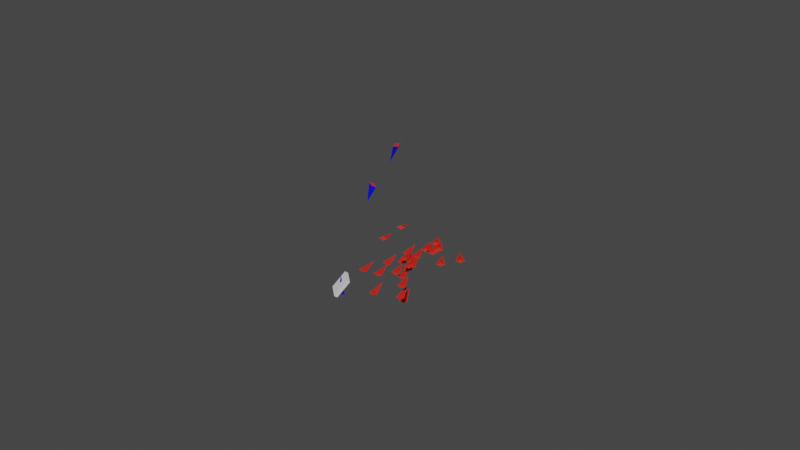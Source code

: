 # Source: fleet.blend  (saved by Blender 2.93.20; exported with 4.5.12 LTS)
import bpy
from mathutils import Matrix  # noqa: F401  (used for matrix-valued properties, if any)

bpy.ops.wm.read_factory_settings(use_empty=True)
scene = bpy.context.scene
scene.name = 'Scene'

# ---- collections
col_collection = bpy.data.collections.new('Collection'); scene.collection.children.link(col_collection)
col_test = bpy.data.collections.new('Test'); scene.collection.children.link(col_test)

# ---- materials (node trees are filled in below, after node groups)
mat_material_001 = bpy.data.materials.new('Material.001')
mat_material_001.use_transparent_shadow = False
mat_material_002 = bpy.data.materials.new('Material.002')
mat_material_002.use_transparent_shadow = False

# ---- material node trees
mat_material_001.use_nodes = True; mat_material_001.node_tree.nodes.clear()
_N = mat_material_001.node_tree.nodes; _L = mat_material_001.node_tree.links
n0 = _N.new('ShaderNodeBsdfPrincipled'); n0.name = 'Principled BSDF'; n0.location = (10, 300)
n0.distribution = 'GGX'
n0.subsurface_method = 'BURLEY'
n0.inputs[0].default_value = (0.8, 0.01977, 0.007375, 1.0)
n0.inputs[3].default_value = 1.45
n0.inputs[27].default_value = (0.0, 0.0, 0.0, 1.0)
n0.inputs[28].default_value = 1.0
n1 = _N.new('ShaderNodeOutputMaterial'); n1.name = 'Material Output'; n1.location = (300, 300)
_L.new(n0.outputs[0], n1.inputs[0])
n1.is_active_output = True
mat_material_002.use_nodes = True; mat_material_002.node_tree.nodes.clear()
_N = mat_material_002.node_tree.nodes; _L = mat_material_002.node_tree.links
n0 = _N.new('ShaderNodeBsdfPrincipled'); n0.name = 'Principled BSDF'; n0.location = (10, 300)
n0.distribution = 'GGX'
n0.subsurface_method = 'BURLEY'
n0.inputs[0].default_value = (0.0, 0.003888, 0.8, 1.0)
n0.inputs[3].default_value = 1.45
n0.inputs[27].default_value = (0.0, 0.0, 0.0, 1.0)
n0.inputs[28].default_value = 1.0
n1 = _N.new('ShaderNodeOutputMaterial'); n1.name = 'Material Output'; n1.location = (300, 300)
_L.new(n0.outputs[0], n1.inputs[0])
n1.is_active_output = True

# ---- world
world_world = bpy.data.worlds.new('World'); scene.world = world_world
world_world.use_nodes = True; world_world.node_tree.nodes.clear()
_N = world_world.node_tree.nodes; _L = world_world.node_tree.links
n0 = _N.new('ShaderNodeOutputWorld'); n0.name = 'World Output'; n0.location = (300, 300)
n1 = _N.new('ShaderNodeBackground'); n1.name = 'Background'; n1.location = (10, 300)
n1.inputs[0].default_value = (0.05088, 0.05088, 0.05088, 1.0)
_L.new(n1.outputs[0], n0.inputs[0])
n0.is_active_output = True
world_world.color = (0.05088, 0.05088, 0.05088)
world_world.use_sun_shadow = False
world_world.sun_shadow_jitter_overblur = 0.0

# ---- meshes
me_cone = bpy.data.meshes.new('Cone')
me_cone.from_pydata([(-0.1294, 0.483, -2.799), (0.1294, 0.483, -2.799), (0.3536, 0.3536, -2.799), (0.483, 0.1294, -2.799), (0.483, -0.1294, -2.799), (0.3536, -0.3536, -2.799), (0.1294, -0.483, -2.799), (-0.1294, -0.483, -2.799), (-0.3536, -0.3536, -2.799), (-0.483, -0.1294, -2.799), (-0.483, 0.1294, -2.799), (-0.3536, 0.3536, -2.799), (-1.421e-09, 1.624e-09, 2.799), (-3.387e-09, 1.624e-09, 2.799), (1.151, 0.06688, -2.799), (1.151, -0.06688, -2.799), (-1.151, -0.06688, -2.799), (-1.151, 0.06688, -2.799)], [], [(0, 12, 1), (1, 12, 2), (2, 12, 3), (12, 4, 15, 13), (4, 12, 5), (5, 12, 6), (6, 12, 7), (7, 12, 8), (8, 12, 9), (10, 9, 16, 17), (0, 1, 2, 3, 4, 5, 6, 7, 8, 9, 10, 11), (10, 12, 11), (11, 12, 0), (14, 13, 15), (16, 13, 17), (3, 12, 13, 14), (12, 10, 17, 13), (4, 3, 14, 15), (9, 12, 13, 16)])
me_cone.polygons.foreach_set('material_index', [0, 0, 0, 1, 1, 1, 1, 1, 1, 0, 0, 0, 0, 1, 1, 0, 0, 0, 1])
_uv = me_cone.uv_layers.new(name='UVMap')
_uv.uv.foreach_set('vector', [0.25, 0.49, 0.25, 0.25, 0.37, 0.4578, 0.37, 0.4578, 0.25, 0.25, 0.4578, 0.37, 0.4578, 0.37, 0.25, 0.25, 0.49, 0.25, 0.25, 0.25, 0.4578, 0.13, 0.4578, 0.13, 0.25, 0.25, 0.4578, 0.13, 0.25, 0.25, 0.37, 0.04215, 0.37, 0.04215, 0.25, 0.25, 0.25, 0.01, 0.25, 0.01, 0.25, 0.25, 0.13, 0.04215, 0.13, 0.04215, 0.25, 0.25, 0.04215, 0.13, 0.04215, 0.13, 0.25, 0.25, 0.01, 0.25, 0.5422, 0.37, 0.51, 0.25, 0.51, 0.25, 0.5422, 0.37, 0.75, 0.49, 0.87, 0.4578, 0.9578, 0.37, 0.99, 0.25, 0.9578, 0.13, 0.87, 0.04215, 0.75, 0.01, 0.63, 0.04215, 0.5422, 0.13, 0.51, 0.25, 0.5422, 0.37, 0.63, 0.4578, 0.04215, 0.37, 0.25, 0.25, 0.13, 0.4578, 0.13, 0.4578, 0.25, 0.25, 0.25, 0.49, 0.49, 0.25, 0.25, 0.25, 0.4578, 0.13, 0.01, 0.25, 0.25, 0.25, 0.04215, 0.37, 0.49, 0.25, 0.25, 0.25, 0.25, 0.25, 0.49, 0.25, 0.25, 0.25, 0.04215, 0.37, 0.04215, 0.37, 0.25, 0.25, 0.9578, 0.13, 0.99, 0.25, 0.99, 0.25, 0.9578, 0.13, 0.01, 0.25, 0.25, 0.25, 0.25, 0.25, 0.01, 0.25])
me_cone.materials.append(mat_material_001)
me_cone.materials.append(mat_material_002)
me_cone.use_remesh_fix_poles = True
me_cone.use_remesh_preserve_attributes = False
me_cone.update()
me_plane = bpy.data.meshes.new('Plane')
me_plane.from_pydata([(4.323, 4.198, 4.508), (4.067, 4.158, 4.505), (3.847, 4.126, 4.372), (3.722, 4.111, 4.146), (3.724, 4.116, 3.888), (3.855, 4.141, 3.665), (4.077, 4.179, 3.539), (4.333, 4.219, 3.543), (4.553, 4.251, 3.675), (4.679, 4.266, 3.901), (4.676, 4.26, 4.16), (4.546, 4.235, 4.382), (3.331, 9.718, 4.137), (3.331, 9.718, 4.137), (3.062, 4.008, 4.075), (3.064, 4.011, 3.941), (5.338, 4.368, 3.973), (5.337, 4.365, 4.106), (18.09, 3.2, 1.703), (17.85, 3.109, 1.693), (17.64, 3.043, 1.556), (17.52, 3.02, 1.328), (17.52, 3.047, 1.07), (17.64, 3.116, 0.8522), (17.85, 3.208, 0.732), (18.1, 3.3, 0.7418), (18.31, 3.366, 0.879), (18.43, 3.388, 1.107), (18.43, 3.362, 1.364), (18.3, 3.293, 1.582), (15.98, 8.41, 1.755), (15.98, 8.41, 1.755), (16.9, 2.791, 1.24), (16.9, 2.804, 1.107), (19.05, 3.618, 1.194), (19.05, 3.604, 1.327), (9.719, 15.55, 5.168), (9.472, 15.47, 5.159), (9.262, 15.41, 5.022), (9.144, 15.38, 4.794), (9.151, 15.38, 4.535), (9.279, 15.43, 4.316), (9.496, 15.5, 4.194), (9.743, 15.58, 4.203), (9.953, 15.65, 4.34), (10.07, 15.68, 4.568), (10.06, 15.67, 4.827), (9.936, 15.62, 5.046), (7.909, 20.86, 4.822), (7.909, 20.86, 4.822), (8.509, 15.18, 4.709), (8.513, 15.18, 4.575), (10.71, 15.88, 4.653), (10.7, 15.87, 4.786), (24.82, 11.44, 10.61), (24.6, 11.3, 10.6), (24.42, 11.18, 10.46), (24.33, 11.1, 10.23), (24.36, 11.09, 9.969), (24.49, 11.15, 9.753), (24.69, 11.26, 9.638), (24.91, 11.4, 9.653), (25.08, 11.53, 9.795), (25.17, 11.6, 10.03), (25.15, 11.61, 10.28), (25.02, 11.55, 10.5), (21.8, 16.09, 9.683), (21.8, 16.09, 9.683), (23.77, 10.74, 10.13), (23.79, 10.74, 9.992), (25.73, 11.96, 10.13), (25.72, 11.97, 10.26), (14.88, 18.74, 8.29), (14.65, 18.62, 8.277), (14.46, 18.52, 8.137), (14.36, 18.45, 7.907), (14.38, 18.44, 7.649), (14.51, 18.49, 7.432), (14.72, 18.59, 7.314), (14.95, 18.71, 7.327), (15.14, 18.82, 7.467), (15.24, 18.88, 7.697), (15.22, 18.89, 7.955), (15.09, 18.84, 8.172), (12.25, 23.64, 7.461), (12.25, 23.64, 7.461), (13.78, 18.14, 7.811), (13.79, 18.14, 7.678), (15.83, 19.19, 7.792), (15.82, 19.2, 7.926), (16.86, 8.177, 8.398), (16.63, 8.075, 8.387), (16.43, 7.983, 8.249), (16.32, 7.926, 8.02), (16.33, 7.919, 7.761), (16.47, 7.964, 7.543), (16.68, 8.049, 7.423), (16.92, 8.151, 7.434), (17.12, 8.242, 7.572), (17.22, 8.299, 7.801), (17.21, 8.306, 8.059), (17.08, 8.261, 8.278), (14.58, 13.26, 7.65), (14.58, 13.26, 7.65), (15.71, 7.662, 7.93), (15.72, 7.658, 7.796), (17.83, 8.564, 7.891), (17.82, 8.567, 8.024), (13.95, 14.84, 7.412), (13.72, 14.74, 7.401), (13.52, 14.65, 7.263), (13.41, 14.59, 7.034), (13.42, 14.59, 6.776), (13.55, 14.64, 6.557), (13.77, 14.72, 6.437), (14.0, 14.83, 6.447), (14.2, 14.92, 6.585), (14.31, 14.97, 6.814), (14.3, 14.98, 7.073), (14.17, 14.93, 7.292), (11.64, 19.92, 6.734), (11.64, 19.92, 6.734), (12.8, 14.33, 6.945), (12.81, 14.33, 6.811), (14.92, 15.24, 6.904), (14.91, 15.24, 7.037), (12.56, 0.7829, 7.829), (12.31, 0.716, 7.819), (12.1, 0.6561, 7.681), (11.98, 0.6191, 7.453), (11.99, 0.6151, 7.194), (12.13, 0.645, 6.975), (12.35, 0.7009, 6.854), (12.6, 0.7678, 6.864), (12.81, 0.8277, 7.001), (12.92, 0.8647, 7.23), (12.91, 0.8687, 7.489), (12.78, 0.8388, 7.708), (11.01, 6.15, 7.195), (11.01, 6.15, 7.195), (11.34, 0.4455, 7.365), (11.34, 0.4434, 7.232), (13.57, 1.038, 7.318), (13.56, 1.04, 7.451), (8.464, 17.61, 5.448), (8.214, 17.54, 5.435), (8.002, 17.49, 5.295), (7.886, 17.47, 5.065), (7.896, 17.48, 4.807), (8.03, 17.52, 4.589), (8.251, 17.59, 4.471), (8.502, 17.65, 4.484), (8.713, 17.7, 4.625), (8.829, 17.72, 4.855), (8.819, 17.71, 5.113), (8.685, 17.67, 5.33), (6.928, 23.0, 5.164), (6.928, 23.0, 5.164), (7.243, 17.3, 4.969), (7.248, 17.31, 4.835), (9.472, 17.89, 4.951), (9.467, 17.88, 5.084), (12.95, 7.537, 5.389), (12.7, 7.447, 5.385), (12.49, 7.37, 5.252), (12.38, 7.327, 5.026), (12.38, 7.328, 4.767), (12.5, 7.374, 4.545), (12.72, 7.452, 4.419), (12.96, 7.542, 4.423), (13.17, 7.619, 4.556), (13.29, 7.663, 4.782), (13.28, 7.661, 5.041), (13.16, 7.615, 5.263), (10.89, 12.75, 4.902), (10.89, 12.75, 4.902), (11.75, 7.096, 4.953), (11.75, 7.096, 4.819), (13.91, 7.894, 4.855), (13.91, 7.893, 4.989), (8.944, 2.84, -0.3443), (8.691, 2.784, -0.3551), (8.474, 2.752, -0.4928), (8.351, 2.753, -0.7204), (8.355, 2.787, -0.977), (8.484, 2.844, -1.194), (8.704, 2.91, -1.313), (8.957, 2.966, -1.302), (9.174, 2.998, -1.164), (9.297, 2.997, -0.9367), (9.293, 2.963, -0.6801), (9.164, 2.906, -0.4633), (7.589, 8.291, -0.135), (7.589, 8.291, -0.135), (7.7, 2.616, -0.8103), (7.702, 2.634, -0.9429), (9.947, 3.134, -0.8468), (9.946, 3.116, -0.7142), (18.11, 16.73, 9.459), (17.88, 16.6, 9.445), (17.7, 16.49, 9.303), (17.61, 16.41, 9.073), (17.63, 16.4, 8.815), (17.76, 16.46, 8.599), (17.97, 16.56, 8.483), (18.19, 16.69, 8.498), (18.38, 16.8, 8.639), (18.47, 16.88, 8.87), (18.45, 16.89, 9.127), (18.32, 16.83, 9.343), (15.32, 21.52, 8.533), (15.32, 21.52, 8.533), (17.03, 16.08, 8.972), (17.04, 16.08, 8.839), (19.05, 17.21, 8.97), (19.03, 17.21, 9.103), (18.55, 18.64, 9.904), (18.33, 18.51, 9.888), (18.15, 18.39, 9.745), (18.06, 18.31, 9.514), (18.09, 18.3, 9.256), (18.22, 18.36, 9.042), (18.43, 18.47, 8.927), (18.65, 18.6, 8.944), (18.83, 18.72, 9.087), (18.91, 18.8, 9.318), (18.89, 18.81, 9.575), (18.76, 18.75, 9.789), (15.63, 23.35, 8.915), (15.63, 23.35, 8.915), (17.5, 17.96, 9.409), (17.51, 17.96, 9.276), (19.48, 19.15, 9.422), (19.47, 19.15, 9.555), (17.15, 9.033, 8.341), (16.91, 8.934, 8.329), (16.71, 8.846, 8.189), (16.6, 8.794, 7.959), (16.62, 8.791, 7.7), (16.75, 8.837, 7.483), (16.96, 8.921, 7.364), (17.2, 9.02, 7.377), (17.4, 9.108, 7.517), (17.51, 9.16, 7.747), (17.49, 9.163, 8.005), (17.36, 9.117, 8.223), (14.92, 14.15, 7.663), (14.92, 14.15, 7.663), (15.99, 8.538, 7.864), (16.0, 8.536, 7.73), (18.12, 9.416, 7.841), (18.11, 9.418, 7.975), (14.32, 11.72, 7.667), (14.08, 11.62, 7.659), (13.89, 11.53, 7.522), (13.78, 11.47, 7.294), (13.79, 11.46, 7.036), (13.92, 11.5, 6.816), (14.13, 11.59, 6.694), (14.37, 11.69, 6.703), (14.57, 11.79, 6.839), (14.68, 11.85, 7.067), (14.66, 11.85, 7.326), (14.53, 11.81, 7.545), (12.0, 16.78, 6.905), (12.0, 16.78, 6.905), (13.17, 11.2, 7.21), (13.18, 11.19, 7.076), (15.28, 12.11, 7.152), (15.28, 12.12, 7.285), (18.71, 2.99, 5.521), (18.47, 2.898, 5.512), (18.26, 2.823, 5.375), (18.14, 2.785, 5.146), (18.15, 2.795, 4.887), (18.28, 2.85, 4.668), (18.49, 2.936, 4.547), (18.73, 3.028, 4.556), (18.94, 3.103, 4.694), (19.05, 3.141, 4.922), (19.05, 3.131, 5.181), (18.92, 3.075, 5.4), (16.59, 8.187, 5.191), (16.59, 8.187, 5.191), (17.52, 2.549, 5.059), (17.53, 2.554, 4.926), (19.67, 3.377, 5.009), (19.67, 3.372, 5.143), (16.07, 10.58, 7.56), (15.84, 10.47, 7.552), (15.64, 10.37, 7.416), (15.53, 10.31, 7.188), (15.55, 10.31, 6.929), (15.67, 10.35, 6.71), (15.88, 10.44, 6.588), (16.12, 10.55, 6.596), (16.31, 10.65, 6.732), (16.42, 10.71, 6.96), (16.41, 10.72, 7.219), (16.28, 10.67, 7.438), (13.64, 15.59, 6.833), (13.64, 15.59, 6.833), (14.93, 10.03, 7.104), (14.94, 10.03, 6.971), (17.02, 10.99, 7.044), (17.02, 11.0, 7.177), (13.76, 10.32, 8.76), (13.52, 10.22, 8.749), (13.32, 10.13, 8.611), (13.21, 10.07, 8.382), (13.23, 10.06, 8.124), (13.36, 10.1, 7.906), (13.58, 10.18, 7.786), (13.82, 10.27, 7.797), (14.02, 10.36, 7.935), (14.12, 10.42, 8.164), (14.11, 10.43, 8.422), (13.97, 10.39, 8.64), (11.61, 15.44, 7.894), (11.61, 15.44, 7.894), (12.59, 9.822, 8.292), (12.6, 9.816, 8.158), (14.74, 10.67, 8.254), (14.73, 10.68, 8.388), (12.39, 10.36, 17.75), (12.15, 10.26, 17.72), (11.97, 10.15, 17.57), (11.9, 10.05, 17.35), (11.95, 9.999, 17.1), (12.12, 10.0, 16.9), (12.35, 10.06, 16.8), (12.58, 10.16, 16.83), (12.76, 10.27, 16.97), (12.84, 10.37, 17.2), (12.79, 10.43, 17.45), (12.62, 10.42, 17.65), (10.43, 15.24, 15.76), (10.43, 15.24, 15.76), (11.3, 9.783, 17.21), (11.33, 9.755, 17.09), (13.44, 10.64, 17.33), (13.41, 10.67, 17.46), (11.28, 12.54, -6.426), (11.04, 12.46, -6.451), (10.83, 12.42, -6.596), (10.7, 12.45, -6.823), (10.7, 12.53, -7.07), (10.83, 12.63, -7.272), (11.04, 12.74, -7.374), (11.28, 12.82, -7.349), (11.5, 12.85, -7.204), (11.62, 12.82, -6.977), (11.62, 12.75, -6.73), (11.5, 12.64, -6.528), (9.354, 17.7, -5.34), (9.354, 17.7, -5.34), (10.07, 12.26, -6.946), (10.07, 12.3, -7.074), (12.25, 13.01, -6.854), (12.25, 12.97, -6.726), (27.9, 15.82, 10.82), (27.7, 15.66, 10.81), (27.54, 15.52, 10.67), (27.46, 15.43, 10.44), (27.49, 15.42, 10.18), (27.61, 15.49, 9.963), (27.8, 15.63, 9.847), (28.0, 15.79, 9.863), (28.16, 15.93, 10.0), (28.24, 16.02, 10.24), (28.22, 16.03, 10.49), (28.09, 15.96, 10.71), (24.39, 20.09, 9.826), (24.39, 20.09, 9.826), (26.95, 15.01, 10.33), (26.96, 15.0, 10.2), (28.76, 16.44, 10.34), (28.74, 16.45, 10.47), (13.06, 9.879, 3.145), (12.82, 9.79, 3.138), (12.61, 9.723, 3.003), (12.49, 9.693, 2.776), (12.49, 9.711, 2.518), (12.61, 9.77, 2.298), (12.82, 9.855, 2.174), (13.06, 9.944, 2.181), (13.27, 10.01, 2.316), (13.4, 10.04, 2.543), (13.39, 10.02, 2.802), (13.27, 9.964, 3.022), (11.02, 15.12, 3.005), (11.02, 15.12, 3.005), (11.86, 9.47, 2.696), (11.86, 9.479, 2.562), (14.02, 10.26, 2.624), (14.02, 10.26, 2.757), (18.44, 18.02, 9.769), (18.22, 17.89, 9.753), (18.04, 17.77, 9.611), (17.95, 17.7, 9.38), (17.97, 17.68, 9.123), (18.1, 17.74, 8.908), (18.31, 17.85, 8.793), (18.53, 17.98, 8.809), (18.71, 18.1, 8.951), (18.8, 18.18, 9.182), (18.78, 18.19, 9.439), (18.64, 18.13, 9.654), (15.55, 22.75, 8.796), (15.55, 22.75, 8.796), (17.38, 17.35, 9.278), (17.39, 17.35, 9.145), (19.37, 18.52, 9.285), (19.36, 18.53, 9.418), (9.747, 6.434, 15.18), (9.502, 6.355, 15.16), (9.308, 6.263, 15.01), (9.217, 6.184, 14.78), (9.254, 6.138, 14.53), (9.409, 6.138, 14.32), (9.64, 6.184, 14.22), (9.885, 6.264, 14.24), (10.08, 6.356, 14.38), (10.17, 6.435, 14.61), (10.13, 6.481, 14.86), (9.978, 6.48, 15.07), (8.099, 11.54, 13.52), (8.099, 11.54, 13.52), (8.593, 5.967, 14.67), (8.612, 5.943, 14.54), (10.79, 6.651, 14.73), (10.78, 6.675, 14.86), (15.76, 16.59, 9.587), (15.53, 16.47, 9.573), (15.35, 16.36, 9.432), (15.25, 16.29, 9.202), (15.28, 16.28, 8.945), (15.41, 16.32, 8.729), (15.62, 16.42, 8.613), (15.85, 16.54, 8.627), (16.04, 16.65, 8.768), (16.13, 16.72, 8.998), (16.11, 16.73, 9.256), (15.97, 16.69, 9.471), (13.15, 21.47, 8.588), (13.15, 21.47, 8.588), (14.67, 15.98, 9.103), (14.68, 15.97, 8.97), (16.72, 17.03, 9.098), (16.71, 17.04, 9.231), (14.39, 11.34, 6.007), (14.15, 11.25, 5.998), (13.94, 11.17, 5.86), (13.83, 11.13, 5.632), (13.83, 11.14, 5.373), (13.96, 11.19, 5.154), (14.18, 11.27, 5.033), (14.42, 11.37, 5.042), (14.62, 11.44, 5.18), (14.74, 11.49, 5.409), (14.73, 11.48, 5.667), (14.6, 11.43, 5.886), (12.27, 16.53, 5.577), (12.27, 16.53, 5.577), (13.21, 10.9, 5.545), (13.21, 10.9, 5.411), (15.36, 11.72, 5.495), (15.35, 11.72, 5.629), (6.141, 11.83, 3.972), (5.887, 11.78, 3.965), (5.67, 11.74, 3.829), (5.547, 11.73, 3.602), (5.551, 11.74, 3.343), (5.682, 11.78, 3.123), (5.904, 11.83, 3.0), (6.157, 11.88, 3.007), (6.374, 11.92, 3.143), (6.497, 11.94, 3.37), (6.493, 11.92, 3.628), (6.362, 11.88, 3.849), (4.892, 17.31, 3.764), (4.892, 17.31, 3.764), (4.894, 11.6, 3.521), (4.896, 11.61, 3.387), (7.15, 12.07, 3.451), (7.148, 12.06, 3.584), (16.47, 20.09, 10.2), (16.25, 19.96, 10.18), (16.07, 19.84, 10.04), (15.98, 19.76, 9.807), (16.01, 19.74, 9.551), (16.15, 19.79, 9.337), (16.36, 19.9, 9.223), (16.58, 20.03, 9.24), (16.75, 20.15, 9.383), (16.84, 20.24, 9.613), (16.81, 20.25, 9.87), (16.67, 20.2, 10.08), (13.59, 24.79, 9.069), (13.59, 24.79, 9.069), (15.42, 19.41, 9.702), (15.43, 19.4, 9.57), (17.4, 20.58, 9.718), (17.39, 20.59, 9.851), (9.48, 14.29, 4.476), (9.234, 14.21, 4.47), (9.022, 14.14, 4.336), (8.902, 14.11, 4.109), (8.905, 14.12, 3.85), (9.031, 14.17, 3.629), (9.246, 14.24, 3.505), (9.492, 14.32, 3.511), (9.704, 14.39, 3.646), (9.824, 14.42, 3.873), (9.821, 14.41, 4.131), (9.695, 14.36, 4.352), (7.638, 19.59, 4.166), (7.638, 19.59, 4.166), (8.267, 13.91, 4.03), (8.269, 13.91, 3.897), (10.46, 14.62, 3.951), (10.46, 14.62, 4.084), (11.78, 13.98, 3.179), (11.53, 13.89, 3.17), (11.32, 13.83, 3.034), (11.2, 13.8, 2.806), (11.2, 13.82, 2.548), (11.33, 13.88, 2.329), (11.54, 13.97, 2.208), (11.78, 14.06, 2.217), (11.99, 14.12, 2.353), (12.11, 14.14, 2.581), (12.11, 14.12, 2.839), (11.99, 14.06, 3.058), (9.787, 19.23, 3.111), (9.787, 19.23, 3.111), (10.57, 13.58, 2.72), (10.57, 13.6, 2.587), (12.74, 14.36, 2.666), (12.74, 14.35, 2.8)], [], [(0, 12, 1), (1, 12, 2), (2, 12, 3), (12, 4, 15, 13), (4, 12, 5), (5, 12, 6), (6, 12, 7), (7, 12, 8), (8, 12, 9), (10, 9, 16, 17), (0, 1, 2, 3, 4, 5, 6, 7, 8, 9, 10, 11), (10, 12, 11), (11, 12, 0), (14, 13, 15), (16, 13, 17), (3, 12, 13, 14), (12, 10, 17, 13), (4, 3, 14, 15), (9, 12, 13, 16), (18, 30, 19), (19, 30, 20), (20, 30, 21), (30, 22, 33, 31), (22, 30, 23), (23, 30, 24), (24, 30, 25), (25, 30, 26), (26, 30, 27), (28, 27, 34, 35), (18, 19, 20, 21, 22, 23, 24, 25, 26, 27, 28, 29), (28, 30, 29), (29, 30, 18), (32, 31, 33), (34, 31, 35), (21, 30, 31, 32), (30, 28, 35, 31), (22, 21, 32, 33), (27, 30, 31, 34), (36, 48, 37), (37, 48, 38), (38, 48, 39), (48, 40, 51, 49), (40, 48, 41), (41, 48, 42), (42, 48, 43), (43, 48, 44), (44, 48, 45), (46, 45, 52, 53), (36, 37, 38, 39, 40, 41, 42, 43, 44, 45, 46, 47), (46, 48, 47), (47, 48, 36), (50, 49, 51), (52, 49, 53), (39, 48, 49, 50), (48, 46, 53, 49), (40, 39, 50, 51), (45, 48, 49, 52), (54, 66, 55), (55, 66, 56), (56, 66, 57), (66, 58, 69, 67), (58, 66, 59), (59, 66, 60), (60, 66, 61), (61, 66, 62), (62, 66, 63), (64, 63, 70, 71), (54, 55, 56, 57, 58, 59, 60, 61, 62, 63, 64, 65), (64, 66, 65), (65, 66, 54), (68, 67, 69), (70, 67, 71), (57, 66, 67, 68), (66, 64, 71, 67), (58, 57, 68, 69), (63, 66, 67, 70), (72, 84, 73), (73, 84, 74), (74, 84, 75), (84, 76, 87, 85), (76, 84, 77), (77, 84, 78), (78, 84, 79), (79, 84, 80), (80, 84, 81), (82, 81, 88, 89), (72, 73, 74, 75, 76, 77, 78, 79, 80, 81, 82, 83), (82, 84, 83), (83, 84, 72), (86, 85, 87), (88, 85, 89), (75, 84, 85, 86), (84, 82, 89, 85), (76, 75, 86, 87), (81, 84, 85, 88), (90, 102, 91), (91, 102, 92), (92, 102, 93), (102, 94, 105, 103), (94, 102, 95), (95, 102, 96), (96, 102, 97), (97, 102, 98), (98, 102, 99), (100, 99, 106, 107), (90, 91, 92, 93, 94, 95, 96, 97, 98, 99, 100, 101), (100, 102, 101), (101, 102, 90), (104, 103, 105), (106, 103, 107), (93, 102, 103, 104), (102, 100, 107, 103), (94, 93, 104, 105), (99, 102, 103, 106), (108, 120, 109), (109, 120, 110), (110, 120, 111), (120, 112, 123, 121), (112, 120, 113), (113, 120, 114), (114, 120, 115), (115, 120, 116), (116, 120, 117), (118, 117, 124, 125), (108, 109, 110, 111, 112, 113, 114, 115, 116, 117, 118, 119), (118, 120, 119), (119, 120, 108), (122, 121, 123), (124, 121, 125), (111, 120, 121, 122), (120, 118, 125, 121), (112, 111, 122, 123), (117, 120, 121, 124), (126, 138, 127), (127, 138, 128), (128, 138, 129), (138, 130, 141, 139), (130, 138, 131), (131, 138, 132), (132, 138, 133), (133, 138, 134), (134, 138, 135), (136, 135, 142, 143), (126, 127, 128, 129, 130, 131, 132, 133, 134, 135, 136, 137), (136, 138, 137), (137, 138, 126), (140, 139, 141), (142, 139, 143), (129, 138, 139, 140), (138, 136, 143, 139), (130, 129, 140, 141), (135, 138, 139, 142), (144, 156, 145), (145, 156, 146), (146, 156, 147), (156, 148, 159, 157), (148, 156, 149), (149, 156, 150), (150, 156, 151), (151, 156, 152), (152, 156, 153), (154, 153, 160, 161), (144, 145, 146, 147, 148, 149, 150, 151, 152, 153, 154, 155), (154, 156, 155), (155, 156, 144), (158, 157, 159), (160, 157, 161), (147, 156, 157, 158), (156, 154, 161, 157), (148, 147, 158, 159), (153, 156, 157, 160), (162, 174, 163), (163, 174, 164), (164, 174, 165), (174, 166, 177, 175), (166, 174, 167), (167, 174, 168), (168, 174, 169), (169, 174, 170), (170, 174, 171), (172, 171, 178, 179), (162, 163, 164, 165, 166, 167, 168, 169, 170, 171, 172, 173), (172, 174, 173), (173, 174, 162), (176, 175, 177), (178, 175, 179), (165, 174, 175, 176), (174, 172, 179, 175), (166, 165, 176, 177), (171, 174, 175, 178), (180, 192, 181), (181, 192, 182), (182, 192, 183), (192, 184, 195, 193), (184, 192, 185), (185, 192, 186), (186, 192, 187), (187, 192, 188), (188, 192, 189), (190, 189, 196, 197), (180, 181, 182, 183, 184, 185, 186, 187, 188, 189, 190, 191), (190, 192, 191), (191, 192, 180), (194, 193, 195), (196, 193, 197), (183, 192, 193, 194), (192, 190, 197, 193), (184, 183, 194, 195), (189, 192, 193, 196), (198, 210, 199), (199, 210, 200), (200, 210, 201), (210, 202, 213, 211), (202, 210, 203), (203, 210, 204), (204, 210, 205), (205, 210, 206), (206, 210, 207), (208, 207, 214, 215), (198, 199, 200, 201, 202, 203, 204, 205, 206, 207, 208, 209), (208, 210, 209), (209, 210, 198), (212, 211, 213), (214, 211, 215), (201, 210, 211, 212), (210, 208, 215, 211), (202, 201, 212, 213), (207, 210, 211, 214), (216, 228, 217), (217, 228, 218), (218, 228, 219), (228, 220, 231, 229), (220, 228, 221), (221, 228, 222), (222, 228, 223), (223, 228, 224), (224, 228, 225), (226, 225, 232, 233), (216, 217, 218, 219, 220, 221, 222, 223, 224, 225, 226, 227), (226, 228, 227), (227, 228, 216), (230, 229, 231), (232, 229, 233), (219, 228, 229, 230), (228, 226, 233, 229), (220, 219, 230, 231), (225, 228, 229, 232), (234, 246, 235), (235, 246, 236), (236, 246, 237), (246, 238, 249, 247), (238, 246, 239), (239, 246, 240), (240, 246, 241), (241, 246, 242), (242, 246, 243), (244, 243, 250, 251), (234, 235, 236, 237, 238, 239, 240, 241, 242, 243, 244, 245), (244, 246, 245), (245, 246, 234), (248, 247, 249), (250, 247, 251), (237, 246, 247, 248), (246, 244, 251, 247), (238, 237, 248, 249), (243, 246, 247, 250), (252, 264, 253), (253, 264, 254), (254, 264, 255), (264, 256, 267, 265), (256, 264, 257), (257, 264, 258), (258, 264, 259), (259, 264, 260), (260, 264, 261), (262, 261, 268, 269), (252, 253, 254, 255, 256, 257, 258, 259, 260, 261, 262, 263), (262, 264, 263), (263, 264, 252), (266, 265, 267), (268, 265, 269), (255, 264, 265, 266), (264, 262, 269, 265), (256, 255, 266, 267), (261, 264, 265, 268), (270, 282, 271), (271, 282, 272), (272, 282, 273), (282, 274, 285, 283), (274, 282, 275), (275, 282, 276), (276, 282, 277), (277, 282, 278), (278, 282, 279), (280, 279, 286, 287), (270, 271, 272, 273, 274, 275, 276, 277, 278, 279, 280, 281), (280, 282, 281), (281, 282, 270), (284, 283, 285), (286, 283, 287), (273, 282, 283, 284), (282, 280, 287, 283), (274, 273, 284, 285), (279, 282, 283, 286), (288, 300, 289), (289, 300, 290), (290, 300, 291), (300, 292, 303, 301), (292, 300, 293), (293, 300, 294), (294, 300, 295), (295, 300, 296), (296, 300, 297), (298, 297, 304, 305), (288, 289, 290, 291, 292, 293, 294, 295, 296, 297, 298, 299), (298, 300, 299), (299, 300, 288), (302, 301, 303), (304, 301, 305), (291, 300, 301, 302), (300, 298, 305, 301), (292, 291, 302, 303), (297, 300, 301, 304), (306, 318, 307), (307, 318, 308), (308, 318, 309), (318, 310, 321, 319), (310, 318, 311), (311, 318, 312), (312, 318, 313), (313, 318, 314), (314, 318, 315), (316, 315, 322, 323), (306, 307, 308, 309, 310, 311, 312, 313, 314, 315, 316, 317), (316, 318, 317), (317, 318, 306), (320, 319, 321), (322, 319, 323), (309, 318, 319, 320), (318, 316, 323, 319), (310, 309, 320, 321), (315, 318, 319, 322), (324, 336, 325), (325, 336, 326), (326, 336, 327), (336, 328, 339, 337), (328, 336, 329), (329, 336, 330), (330, 336, 331), (331, 336, 332), (332, 336, 333), (334, 333, 340, 341), (324, 325, 326, 327, 328, 329, 330, 331, 332, 333, 334, 335), (334, 336, 335), (335, 336, 324), (338, 337, 339), (340, 337, 341), (327, 336, 337, 338), (336, 334, 341, 337), (328, 327, 338, 339), (333, 336, 337, 340), (342, 354, 343), (343, 354, 344), (344, 354, 345), (354, 346, 357, 355), (346, 354, 347), (347, 354, 348), (348, 354, 349), (349, 354, 350), (350, 354, 351), (352, 351, 358, 359), (342, 343, 344, 345, 346, 347, 348, 349, 350, 351, 352, 353), (352, 354, 353), (353, 354, 342), (356, 355, 357), (358, 355, 359), (345, 354, 355, 356), (354, 352, 359, 355), (346, 345, 356, 357), (351, 354, 355, 358), (360, 372, 361), (361, 372, 362), (362, 372, 363), (372, 364, 375, 373), (364, 372, 365), (365, 372, 366), (366, 372, 367), (367, 372, 368), (368, 372, 369), (370, 369, 376, 377), (360, 361, 362, 363, 364, 365, 366, 367, 368, 369, 370, 371), (370, 372, 371), (371, 372, 360), (374, 373, 375), (376, 373, 377), (363, 372, 373, 374), (372, 370, 377, 373), (364, 363, 374, 375), (369, 372, 373, 376), (378, 390, 379), (379, 390, 380), (380, 390, 381), (390, 382, 393, 391), (382, 390, 383), (383, 390, 384), (384, 390, 385), (385, 390, 386), (386, 390, 387), (388, 387, 394, 395), (378, 379, 380, 381, 382, 383, 384, 385, 386, 387, 388, 389), (388, 390, 389), (389, 390, 378), (392, 391, 393), (394, 391, 395), (381, 390, 391, 392), (390, 388, 395, 391), (382, 381, 392, 393), (387, 390, 391, 394), (396, 408, 397), (397, 408, 398), (398, 408, 399), (408, 400, 411, 409), (400, 408, 401), (401, 408, 402), (402, 408, 403), (403, 408, 404), (404, 408, 405), (406, 405, 412, 413), (396, 397, 398, 399, 400, 401, 402, 403, 404, 405, 406, 407), (406, 408, 407), (407, 408, 396), (410, 409, 411), (412, 409, 413), (399, 408, 409, 410), (408, 406, 413, 409), (400, 399, 410, 411), (405, 408, 409, 412), (414, 426, 415), (415, 426, 416), (416, 426, 417), (426, 418, 429, 427), (418, 426, 419), (419, 426, 420), (420, 426, 421), (421, 426, 422), (422, 426, 423), (424, 423, 430, 431), (414, 415, 416, 417, 418, 419, 420, 421, 422, 423, 424, 425), (424, 426, 425), (425, 426, 414), (428, 427, 429), (430, 427, 431), (417, 426, 427, 428), (426, 424, 431, 427), (418, 417, 428, 429), (423, 426, 427, 430), (432, 444, 433), (433, 444, 434), (434, 444, 435), (444, 436, 447, 445), (436, 444, 437), (437, 444, 438), (438, 444, 439), (439, 444, 440), (440, 444, 441), (442, 441, 448, 449), (432, 433, 434, 435, 436, 437, 438, 439, 440, 441, 442, 443), (442, 444, 443), (443, 444, 432), (446, 445, 447), (448, 445, 449), (435, 444, 445, 446), (444, 442, 449, 445), (436, 435, 446, 447), (441, 444, 445, 448), (450, 462, 451), (451, 462, 452), (452, 462, 453), (462, 454, 465, 463), (454, 462, 455), (455, 462, 456), (456, 462, 457), (457, 462, 458), (458, 462, 459), (460, 459, 466, 467), (450, 451, 452, 453, 454, 455, 456, 457, 458, 459, 460, 461), (460, 462, 461), (461, 462, 450), (464, 463, 465), (466, 463, 467), (453, 462, 463, 464), (462, 460, 467, 463), (454, 453, 464, 465), (459, 462, 463, 466), (468, 480, 469), (469, 480, 470), (470, 480, 471), (480, 472, 483, 481), (472, 480, 473), (473, 480, 474), (474, 480, 475), (475, 480, 476), (476, 480, 477), (478, 477, 484, 485), (468, 469, 470, 471, 472, 473, 474, 475, 476, 477, 478, 479), (478, 480, 479), (479, 480, 468), (482, 481, 483), (484, 481, 485), (471, 480, 481, 482), (480, 478, 485, 481), (472, 471, 482, 483), (477, 480, 481, 484), (486, 498, 487), (487, 498, 488), (488, 498, 489), (498, 490, 501, 499), (490, 498, 491), (491, 498, 492), (492, 498, 493), (493, 498, 494), (494, 498, 495), (496, 495, 502, 503), (486, 487, 488, 489, 490, 491, 492, 493, 494, 495, 496, 497), (496, 498, 497), (497, 498, 486), (500, 499, 501), (502, 499, 503), (489, 498, 499, 500), (498, 496, 503, 499), (490, 489, 500, 501), (495, 498, 499, 502), (504, 516, 505), (505, 516, 506), (506, 516, 507), (516, 508, 519, 517), (508, 516, 509), (509, 516, 510), (510, 516, 511), (511, 516, 512), (512, 516, 513), (514, 513, 520, 521), (504, 505, 506, 507, 508, 509, 510, 511, 512, 513, 514, 515), (514, 516, 515), (515, 516, 504), (518, 517, 519), (520, 517, 521), (507, 516, 517, 518), (516, 514, 521, 517), (508, 507, 518, 519), (513, 516, 517, 520), (522, 534, 523), (523, 534, 524), (524, 534, 525), (534, 526, 537, 535), (526, 534, 527), (527, 534, 528), (528, 534, 529), (529, 534, 530), (530, 534, 531), (532, 531, 538, 539), (522, 523, 524, 525, 526, 527, 528, 529, 530, 531, 532, 533), (532, 534, 533), (533, 534, 522), (536, 535, 537), (538, 535, 539), (525, 534, 535, 536), (534, 532, 539, 535), (526, 525, 536, 537), (531, 534, 535, 538)])
me_plane.polygons.foreach_set('material_index', [0, 0, 0, 1, 1, 1, 1, 1, 1, 0, 0, 0, 0, 1, 1, 0, 0, 0, 1, 0, 0, 0, 1, 1, 1, 1, 1, 1, 0, 0, 0, 0, 1, 1, 0, 0, 0, 1, 0, 0, 0, 1, 1, 1, 1, 1, 1, 0, 0, 0, 0, 1, 1, 0, 0, 0, 1, 0, 0, 0, 1, 1, 1, 1, 1, 1, 0, 0, 0, 0, 1, 1, 0, 0, 0, 1, 0, 0, 0, 1, 1, 1, 1, 1, 1, 0, 0, 0, 0, 1, 1, 0, 0, 0, 1, 0, 0, 0, 1, 1, 1, 1, 1, 1, 0, 0, 0, 0, 1, 1, 0, 0, 0, 1, 0, 0, 0, 1, 1, 1, 1, 1, 1, 0, 0, 0, 0, 1, 1, 0, 0, 0, 1, 0, 0, 0, 1, 1, 1, 1, 1, 1, 0, 0, 0, 0, 1, 1, 0, 0, 0, 1, 0, 0, 0, 1, 1, 1, 1, 1, 1, 0, 0, 0, 0, 1, 1, 0, 0, 0, 1, 0, 0, 0, 1, 1, 1, 1, 1, 1, 0, 0, 0, 0, 1, 1, 0, 0, 0, 1, 0, 0, 0, 1, 1, 1, 1, 1, 1, 0, 0, 0, 0, 1, 1, 0, 0, 0, 1, 0, 0, 0, 1, 1, 1, 1, 1, 1, 0, 0, 0, 0, 1, 1, 0, 0, 0, 1, 0, 0, 0, 1, 1, 1, 1, 1, 1, 0, 0, 0, 0, 1, 1, 0, 0, 0, 1, 0, 0, 0, 1, 1, 1, 1, 1, 1, 0, 0, 0, 0, 1, 1, 0, 0, 0, 1, 0, 0, 0, 1, 1, 1, 1, 1, 1, 0, 0, 0, 0, 1, 1, 0, 0, 0, 1, 0, 0, 0, 1, 1, 1, 1, 1, 1, 0, 0, 0, 0, 1, 1, 0, 0, 0, 1, 0, 0, 0, 1, 1, 1, 1, 1, 1, 0, 0, 0, 0, 1, 1, 0, 0, 0, 1, 0, 0, 0, 1, 1, 1, 1, 1, 1, 0, 0, 0, 0, 1, 1, 0, 0, 0, 1, 0, 0, 0, 1, 1, 1, 1, 1, 1, 0, 0, 0, 0, 1, 1, 0, 0, 0, 1, 0, 0, 0, 1, 1, 1, 1, 1, 1, 0, 0, 0, 0, 1, 1, 0, 0, 0, 1, 0, 0, 0, 1, 1, 1, 1, 1, 1, 0, 0, 0, 0, 1, 1, 0, 0, 0, 1, 0, 0, 0, 1, 1, 1, 1, 1, 1, 0, 0, 0, 0, 1, 1, 0, 0, 0, 1, 0, 0, 0, 1, 1, 1, 1, 1, 1, 0, 0, 0, 0, 1, 1, 0, 0, 0, 1, 0, 0, 0, 1, 1, 1, 1, 1, 1, 0, 0, 0, 0, 1, 1, 0, 0, 0, 1, 0, 0, 0, 1, 1, 1, 1, 1, 1, 0, 0, 0, 0, 1, 1, 0, 0, 0, 1, 0, 0, 0, 1, 1, 1, 1, 1, 1, 0, 0, 0, 0, 1, 1, 0, 0, 0, 1, 0, 0, 0, 1, 1, 1, 1, 1, 1, 0, 0, 0, 0, 1, 1, 0, 0, 0, 1, 0, 0, 0, 1, 1, 1, 1, 1, 1, 0, 0, 0, 0, 1, 1, 0, 0, 0, 1, 0, 0, 0, 1, 1, 1, 1, 1, 1, 0, 0, 0, 0, 1, 1, 0, 0, 0, 1, 0, 0, 0, 1, 1, 1, 1, 1, 1, 0, 0, 0, 0, 1, 1, 0, 0, 0, 1])
_uv = me_plane.uv_layers.new(name='UVMap')
_uv.uv.foreach_set('vector', [0.25, 0.49, 0.25, 0.25, 0.37, 0.4578, 0.37, 0.4578, 0.25, 0.25, 0.4578, 0.37, 0.4578, 0.37, 0.25, 0.25, 0.49, 0.25, 0.25, 0.25, 0.4578, 0.13, 0.4578, 0.13, 0.25, 0.25, 0.4578, 0.13, 0.25, 0.25, 0.37, 0.04215, 0.37, 0.04215, 0.25, 0.25, 0.25, 0.01, 0.25, 0.01, 0.25, 0.25, 0.13, 0.04215, 0.13, 0.04215, 0.25, 0.25, 0.04215, 0.13, 0.04215, 0.13, 0.25, 0.25, 0.01, 0.25, 0.5422, 0.37, 0.51, 0.25, 0.51, 0.25, 0.5422, 0.37, 0.75, 0.49, 0.87, 0.4578, 0.9578, 0.37, 0.99, 0.25, 0.9578, 0.13, 0.87, 0.04215, 0.75, 0.01, 0.63, 0.04215, 0.5422, 0.13, 0.51, 0.25, 0.5422, 0.37, 0.63, 0.4578, 0.04215, 0.37, 0.25, 0.25, 0.13, 0.4578, 0.13, 0.4578, 0.25, 0.25, 0.25, 0.49, 0.49, 0.25, 0.25, 0.25, 0.4578, 0.13, 0.01, 0.25, 0.25, 0.25, 0.04215, 0.37, 0.49, 0.25, 0.25, 0.25, 0.25, 0.25, 0.49, 0.25, 0.25, 0.25, 0.04215, 0.37, 0.04215, 0.37, 0.25, 0.25, 0.9578, 0.13, 0.99, 0.25, 0.99, 0.25, 0.9578, 0.13, 0.01, 0.25, 0.25, 0.25, 0.25, 0.25, 0.01, 0.25, 0.25, 0.49, 0.25, 0.25, 0.37, 0.4578, 0.37, 0.4578, 0.25, 0.25, 0.4578, 0.37, 0.4578, 0.37, 0.25, 0.25, 0.49, 0.25, 0.25, 0.25, 0.4578, 0.13, 0.4578, 0.13, 0.25, 0.25, 0.4578, 0.13, 0.25, 0.25, 0.37, 0.04215, 0.37, 0.04215, 0.25, 0.25, 0.25, 0.01, 0.25, 0.01, 0.25, 0.25, 0.13, 0.04215, 0.13, 0.04215, 0.25, 0.25, 0.04215, 0.13, 0.04215, 0.13, 0.25, 0.25, 0.01, 0.25, 0.5422, 0.37, 0.51, 0.25, 0.51, 0.25, 0.5422, 0.37, 0.75, 0.49, 0.87, 0.4578, 0.9578, 0.37, 0.99, 0.25, 0.9578, 0.13, 0.87, 0.04215, 0.75, 0.01, 0.63, 0.04215, 0.5422, 0.13, 0.51, 0.25, 0.5422, 0.37, 0.63, 0.4578, 0.04215, 0.37, 0.25, 0.25, 0.13, 0.4578, 0.13, 0.4578, 0.25, 0.25, 0.25, 0.49, 0.49, 0.25, 0.25, 0.25, 0.4578, 0.13, 0.01, 0.25, 0.25, 0.25, 0.04215, 0.37, 0.49, 0.25, 0.25, 0.25, 0.25, 0.25, 0.49, 0.25, 0.25, 0.25, 0.04215, 0.37, 0.04215, 0.37, 0.25, 0.25, 0.9578, 0.13, 0.99, 0.25, 0.99, 0.25, 0.9578, 0.13, 0.01, 0.25, 0.25, 0.25, 0.25, 0.25, 0.01, 0.25, 0.25, 0.49, 0.25, 0.25, 0.37, 0.4578, 0.37, 0.4578, 0.25, 0.25, 0.4578, 0.37, 0.4578, 0.37, 0.25, 0.25, 0.49, 0.25, 0.25, 0.25, 0.4578, 0.13, 0.4578, 0.13, 0.25, 0.25, 0.4578, 0.13, 0.25, 0.25, 0.37, 0.04215, 0.37, 0.04215, 0.25, 0.25, 0.25, 0.01, 0.25, 0.01, 0.25, 0.25, 0.13, 0.04215, 0.13, 0.04215, 0.25, 0.25, 0.04215, 0.13, 0.04215, 0.13, 0.25, 0.25, 0.01, 0.25, 0.5422, 0.37, 0.51, 0.25, 0.51, 0.25, 0.5422, 0.37, 0.75, 0.49, 0.87, 0.4578, 0.9578, 0.37, 0.99, 0.25, 0.9578, 0.13, 0.87, 0.04215, 0.75, 0.01, 0.63, 0.04215, 0.5422, 0.13, 0.51, 0.25, 0.5422, 0.37, 0.63, 0.4578, 0.04215, 0.37, 0.25, 0.25, 0.13, 0.4578, 0.13, 0.4578, 0.25, 0.25, 0.25, 0.49, 0.49, 0.25, 0.25, 0.25, 0.4578, 0.13, 0.01, 0.25, 0.25, 0.25, 0.04215, 0.37, 0.49, 0.25, 0.25, 0.25, 0.25, 0.25, 0.49, 0.25, 0.25, 0.25, 0.04215, 0.37, 0.04215, 0.37, 0.25, 0.25, 0.9578, 0.13, 0.99, 0.25, 0.99, 0.25, 0.9578, 0.13, 0.01, 0.25, 0.25, 0.25, 0.25, 0.25, 0.01, 0.25, 0.25, 0.49, 0.25, 0.25, 0.37, 0.4578, 0.37, 0.4578, 0.25, 0.25, 0.4578, 0.37, 0.4578, 0.37, 0.25, 0.25, 0.49, 0.25, 0.25, 0.25, 0.4578, 0.13, 0.4578, 0.13, 0.25, 0.25, 0.4578, 0.13, 0.25, 0.25, 0.37, 0.04215, 0.37, 0.04215, 0.25, 0.25, 0.25, 0.01, 0.25, 0.01, 0.25, 0.25, 0.13, 0.04215, 0.13, 0.04215, 0.25, 0.25, 0.04215, 0.13, 0.04215, 0.13, 0.25, 0.25, 0.01, 0.25, 0.5422, 0.37, 0.51, 0.25, 0.51, 0.25, 0.5422, 0.37, 0.75, 0.49, 0.87, 0.4578, 0.9578, 0.37, 0.99, 0.25, 0.9578, 0.13, 0.87, 0.04215, 0.75, 0.01, 0.63, 0.04215, 0.5422, 0.13, 0.51, 0.25, 0.5422, 0.37, 0.63, 0.4578, 0.04215, 0.37, 0.25, 0.25, 0.13, 0.4578, 0.13, 0.4578, 0.25, 0.25, 0.25, 0.49, 0.49, 0.25, 0.25, 0.25, 0.4578, 0.13, 0.01, 0.25, 0.25, 0.25, 0.04215, 0.37, 0.49, 0.25, 0.25, 0.25, 0.25, 0.25, 0.49, 0.25, 0.25, 0.25, 0.04215, 0.37, 0.04215, 0.37, 0.25, 0.25, 0.9578, 0.13, 0.99, 0.25, 0.99, 0.25, 0.9578, 0.13, 0.01, 0.25, 0.25, 0.25, 0.25, 0.25, 0.01, 0.25, 0.25, 0.49, 0.25, 0.25, 0.37, 0.4578, 0.37, 0.4578, 0.25, 0.25, 0.4578, 0.37, 0.4578, 0.37, 0.25, 0.25, 0.49, 0.25, 0.25, 0.25, 0.4578, 0.13, 0.4578, 0.13, 0.25, 0.25, 0.4578, 0.13, 0.25, 0.25, 0.37, 0.04215, 0.37, 0.04215, 0.25, 0.25, 0.25, 0.01, 0.25, 0.01, 0.25, 0.25, 0.13, 0.04215, 0.13, 0.04215, 0.25, 0.25, 0.04215, 0.13, 0.04215, 0.13, 0.25, 0.25, 0.01, 0.25, 0.5422, 0.37, 0.51, 0.25, 0.51, 0.25, 0.5422, 0.37, 0.75, 0.49, 0.87, 0.4578, 0.9578, 0.37, 0.99, 0.25, 0.9578, 0.13, 0.87, 0.04215, 0.75, 0.01, 0.63, 0.04215, 0.5422, 0.13, 0.51, 0.25, 0.5422, 0.37, 0.63, 0.4578, 0.04215, 0.37, 0.25, 0.25, 0.13, 0.4578, 0.13, 0.4578, 0.25, 0.25, 0.25, 0.49, 0.49, 0.25, 0.25, 0.25, 0.4578, 0.13, 0.01, 0.25, 0.25, 0.25, 0.04215, 0.37, 0.49, 0.25, 0.25, 0.25, 0.25, 0.25, 0.49, 0.25, 0.25, 0.25, 0.04215, 0.37, 0.04215, 0.37, 0.25, 0.25, 0.9578, 0.13, 0.99, 0.25, 0.99, 0.25, 0.9578, 0.13, 0.01, 0.25, 0.25, 0.25, 0.25, 0.25, 0.01, 0.25, 0.25, 0.49, 0.25, 0.25, 0.37, 0.4578, 0.37, 0.4578, 0.25, 0.25, 0.4578, 0.37, 0.4578, 0.37, 0.25, 0.25, 0.49, 0.25, 0.25, 0.25, 0.4578, 0.13, 0.4578, 0.13, 0.25, 0.25, 0.4578, 0.13, 0.25, 0.25, 0.37, 0.04215, 0.37, 0.04215, 0.25, 0.25, 0.25, 0.01, 0.25, 0.01, 0.25, 0.25, 0.13, 0.04215, 0.13, 0.04215, 0.25, 0.25, 0.04215, 0.13, 0.04215, 0.13, 0.25, 0.25, 0.01, 0.25, 0.5422, 0.37, 0.51, 0.25, 0.51, 0.25, 0.5422, 0.37, 0.75, 0.49, 0.87, 0.4578, 0.9578, 0.37, 0.99, 0.25, 0.9578, 0.13, 0.87, 0.04215, 0.75, 0.01, 0.63, 0.04215, 0.5422, 0.13, 0.51, 0.25, 0.5422, 0.37, 0.63, 0.4578, 0.04215, 0.37, 0.25, 0.25, 0.13, 0.4578, 0.13, 0.4578, 0.25, 0.25, 0.25, 0.49, 0.49, 0.25, 0.25, 0.25, 0.4578, 0.13, 0.01, 0.25, 0.25, 0.25, 0.04215, 0.37, 0.49, 0.25, 0.25, 0.25, 0.25, 0.25, 0.49, 0.25, 0.25, 0.25, 0.04215, 0.37, 0.04215, 0.37, 0.25, 0.25, 0.9578, 0.13, 0.99, 0.25, 0.99, 0.25, 0.9578, 0.13, 0.01, 0.25, 0.25, 0.25, 0.25, 0.25, 0.01, 0.25, 0.25, 0.49, 0.25, 0.25, 0.37, 0.4578, 0.37, 0.4578, 0.25, 0.25, 0.4578, 0.37, 0.4578, 0.37, 0.25, 0.25, 0.49, 0.25, 0.25, 0.25, 0.4578, 0.13, 0.4578, 0.13, 0.25, 0.25, 0.4578, 0.13, 0.25, 0.25, 0.37, 0.04215, 0.37, 0.04215, 0.25, 0.25, 0.25, 0.01, 0.25, 0.01, 0.25, 0.25, 0.13, 0.04215, 0.13, 0.04215, 0.25, 0.25, 0.04215, 0.13, 0.04215, 0.13, 0.25, 0.25, 0.01, 0.25, 0.5422, 0.37, 0.51, 0.25, 0.51, 0.25, 0.5422, 0.37, 0.75, 0.49, 0.87, 0.4578, 0.9578, 0.37, 0.99, 0.25, 0.9578, 0.13, 0.87, 0.04215, 0.75, 0.01, 0.63, 0.04215, 0.5422, 0.13, 0.51, 0.25, 0.5422, 0.37, 0.63, 0.4578, 0.04215, 0.37, 0.25, 0.25, 0.13, 0.4578, 0.13, 0.4578, 0.25, 0.25, 0.25, 0.49, 0.49, 0.25, 0.25, 0.25, 0.4578, 0.13, 0.01, 0.25, 0.25, 0.25, 0.04215, 0.37, 0.49, 0.25, 0.25, 0.25, 0.25, 0.25, 0.49, 0.25, 0.25, 0.25, 0.04215, 0.37, 0.04215, 0.37, 0.25, 0.25, 0.9578, 0.13, 0.99, 0.25, 0.99, 0.25, 0.9578, 0.13, 0.01, 0.25, 0.25, 0.25, 0.25, 0.25, 0.01, 0.25, 0.25, 0.49, 0.25, 0.25, 0.37, 0.4578, 0.37, 0.4578, 0.25, 0.25, 0.4578, 0.37, 0.4578, 0.37, 0.25, 0.25, 0.49, 0.25, 0.25, 0.25, 0.4578, 0.13, 0.4578, 0.13, 0.25, 0.25, 0.4578, 0.13, 0.25, 0.25, 0.37, 0.04215, 0.37, 0.04215, 0.25, 0.25, 0.25, 0.01, 0.25, 0.01, 0.25, 0.25, 0.13, 0.04215, 0.13, 0.04215, 0.25, 0.25, 0.04215, 0.13, 0.04215, 0.13, 0.25, 0.25, 0.01, 0.25, 0.5422, 0.37, 0.51, 0.25, 0.51, 0.25, 0.5422, 0.37, 0.75, 0.49, 0.87, 0.4578, 0.9578, 0.37, 0.99, 0.25, 0.9578, 0.13, 0.87, 0.04215, 0.75, 0.01, 0.63, 0.04215, 0.5422, 0.13, 0.51, 0.25, 0.5422, 0.37, 0.63, 0.4578, 0.04215, 0.37, 0.25, 0.25, 0.13, 0.4578, 0.13, 0.4578, 0.25, 0.25, 0.25, 0.49, 0.49, 0.25, 0.25, 0.25, 0.4578, 0.13, 0.01, 0.25, 0.25, 0.25, 0.04215, 0.37, 0.49, 0.25, 0.25, 0.25, 0.25, 0.25, 0.49, 0.25, 0.25, 0.25, 0.04215, 0.37, 0.04215, 0.37, 0.25, 0.25, 0.9578, 0.13, 0.99, 0.25, 0.99, 0.25, 0.9578, 0.13, 0.01, 0.25, 0.25, 0.25, 0.25, 0.25, 0.01, 0.25, 0.25, 0.49, 0.25, 0.25, 0.37, 0.4578, 0.37, 0.4578, 0.25, 0.25, 0.4578, 0.37, 0.4578, 0.37, 0.25, 0.25, 0.49, 0.25, 0.25, 0.25, 0.4578, 0.13, 0.4578, 0.13, 0.25, 0.25, 0.4578, 0.13, 0.25, 0.25, 0.37, 0.04215, 0.37, 0.04215, 0.25, 0.25, 0.25, 0.01, 0.25, 0.01, 0.25, 0.25, 0.13, 0.04215, 0.13, 0.04215, 0.25, 0.25, 0.04215, 0.13, 0.04215, 0.13, 0.25, 0.25, 0.01, 0.25, 0.5422, 0.37, 0.51, 0.25, 0.51, 0.25, 0.5422, 0.37, 0.75, 0.49, 0.87, 0.4578, 0.9578, 0.37, 0.99, 0.25, 0.9578, 0.13, 0.87, 0.04215, 0.75, 0.01, 0.63, 0.04215, 0.5422, 0.13, 0.51, 0.25, 0.5422, 0.37, 0.63, 0.4578, 0.04215, 0.37, 0.25, 0.25, 0.13, 0.4578, 0.13, 0.4578, 0.25, 0.25, 0.25, 0.49, 0.49, 0.25, 0.25, 0.25, 0.4578, 0.13, 0.01, 0.25, 0.25, 0.25, 0.04215, 0.37, 0.49, 0.25, 0.25, 0.25, 0.25, 0.25, 0.49, 0.25, 0.25, 0.25, 0.04215, 0.37, 0.04215, 0.37, 0.25, 0.25, 0.9578, 0.13, 0.99, 0.25, 0.99, 0.25, 0.9578, 0.13, 0.01, 0.25, 0.25, 0.25, 0.25, 0.25, 0.01, 0.25, 0.25, 0.49, 0.25, 0.25, 0.37, 0.4578, 0.37, 0.4578, 0.25, 0.25, 0.4578, 0.37, 0.4578, 0.37, 0.25, 0.25, 0.49, 0.25, 0.25, 0.25, 0.4578, 0.13, 0.4578, 0.13, 0.25, 0.25, 0.4578, 0.13, 0.25, 0.25, 0.37, 0.04215, 0.37, 0.04215, 0.25, 0.25, 0.25, 0.01, 0.25, 0.01, 0.25, 0.25, 0.13, 0.04215, 0.13, 0.04215, 0.25, 0.25, 0.04215, 0.13, 0.04215, 0.13, 0.25, 0.25, 0.01, 0.25, 0.5422, 0.37, 0.51, 0.25, 0.51, 0.25, 0.5422, 0.37, 0.75, 0.49, 0.87, 0.4578, 0.9578, 0.37, 0.99, 0.25, 0.9578, 0.13, 0.87, 0.04215, 0.75, 0.01, 0.63, 0.04215, 0.5422, 0.13, 0.51, 0.25, 0.5422, 0.37, 0.63, 0.4578, 0.04215, 0.37, 0.25, 0.25, 0.13, 0.4578, 0.13, 0.4578, 0.25, 0.25, 0.25, 0.49, 0.49, 0.25, 0.25, 0.25, 0.4578, 0.13, 0.01, 0.25, 0.25, 0.25, 0.04215, 0.37, 0.49, 0.25, 0.25, 0.25, 0.25, 0.25, 0.49, 0.25, 0.25, 0.25, 0.04215, 0.37, 0.04215, 0.37, 0.25, 0.25, 0.9578, 0.13, 0.99, 0.25, 0.99, 0.25, 0.9578, 0.13, 0.01, 0.25, 0.25, 0.25, 0.25, 0.25, 0.01, 0.25, 0.25, 0.49, 0.25, 0.25, 0.37, 0.4578, 0.37, 0.4578, 0.25, 0.25, 0.4578, 0.37, 0.4578, 0.37, 0.25, 0.25, 0.49, 0.25, 0.25, 0.25, 0.4578, 0.13, 0.4578, 0.13, 0.25, 0.25, 0.4578, 0.13, 0.25, 0.25, 0.37, 0.04215, 0.37, 0.04215, 0.25, 0.25, 0.25, 0.01, 0.25, 0.01, 0.25, 0.25, 0.13, 0.04215, 0.13, 0.04215, 0.25, 0.25, 0.04215, 0.13, 0.04215, 0.13, 0.25, 0.25, 0.01, 0.25, 0.5422, 0.37, 0.51, 0.25, 0.51, 0.25, 0.5422, 0.37, 0.75, 0.49, 0.87, 0.4578, 0.9578, 0.37, 0.99, 0.25, 0.9578, 0.13, 0.87, 0.04215, 0.75, 0.01, 0.63, 0.04215, 0.5422, 0.13, 0.51, 0.25, 0.5422, 0.37, 0.63, 0.4578, 0.04215, 0.37, 0.25, 0.25, 0.13, 0.4578, 0.13, 0.4578, 0.25, 0.25, 0.25, 0.49, 0.49, 0.25, 0.25, 0.25, 0.4578, 0.13, 0.01, 0.25, 0.25, 0.25, 0.04215, 0.37, 0.49, 0.25, 0.25, 0.25, 0.25, 0.25, 0.49, 0.25, 0.25, 0.25, 0.04215, 0.37, 0.04215, 0.37, 0.25, 0.25, 0.9578, 0.13, 0.99, 0.25, 0.99, 0.25, 0.9578, 0.13, 0.01, 0.25, 0.25, 0.25, 0.25, 0.25, 0.01, 0.25, 0.25, 0.49, 0.25, 0.25, 0.37, 0.4578, 0.37, 0.4578, 0.25, 0.25, 0.4578, 0.37, 0.4578, 0.37, 0.25, 0.25, 0.49, 0.25, 0.25, 0.25, 0.4578, 0.13, 0.4578, 0.13, 0.25, 0.25, 0.4578, 0.13, 0.25, 0.25, 0.37, 0.04215, 0.37, 0.04215, 0.25, 0.25, 0.25, 0.01, 0.25, 0.01, 0.25, 0.25, 0.13, 0.04215, 0.13, 0.04215, 0.25, 0.25, 0.04215, 0.13, 0.04215, 0.13, 0.25, 0.25, 0.01, 0.25, 0.5422, 0.37, 0.51, 0.25, 0.51, 0.25, 0.5422, 0.37, 0.75, 0.49, 0.87, 0.4578, 0.9578, 0.37, 0.99, 0.25, 0.9578, 0.13, 0.87, 0.04215, 0.75, 0.01, 0.63, 0.04215, 0.5422, 0.13, 0.51, 0.25, 0.5422, 0.37, 0.63, 0.4578, 0.04215, 0.37, 0.25, 0.25, 0.13, 0.4578, 0.13, 0.4578, 0.25, 0.25, 0.25, 0.49, 0.49, 0.25, 0.25, 0.25, 0.4578, 0.13, 0.01, 0.25, 0.25, 0.25, 0.04215, 0.37, 0.49, 0.25, 0.25, 0.25, 0.25, 0.25, 0.49, 0.25, 0.25, 0.25, 0.04215, 0.37, 0.04215, 0.37, 0.25, 0.25, 0.9578, 0.13, 0.99, 0.25, 0.99, 0.25, 0.9578, 0.13, 0.01, 0.25, 0.25, 0.25, 0.25, 0.25, 0.01, 0.25, 0.25, 0.49, 0.25, 0.25, 0.37, 0.4578, 0.37, 0.4578, 0.25, 0.25, 0.4578, 0.37, 0.4578, 0.37, 0.25, 0.25, 0.49, 0.25, 0.25, 0.25, 0.4578, 0.13, 0.4578, 0.13, 0.25, 0.25, 0.4578, 0.13, 0.25, 0.25, 0.37, 0.04215, 0.37, 0.04215, 0.25, 0.25, 0.25, 0.01, 0.25, 0.01, 0.25, 0.25, 0.13, 0.04215, 0.13, 0.04215, 0.25, 0.25, 0.04215, 0.13, 0.04215, 0.13, 0.25, 0.25, 0.01, 0.25, 0.5422, 0.37, 0.51, 0.25, 0.51, 0.25, 0.5422, 0.37, 0.75, 0.49, 0.87, 0.4578, 0.9578, 0.37, 0.99, 0.25, 0.9578, 0.13, 0.87, 0.04215, 0.75, 0.01, 0.63, 0.04215, 0.5422, 0.13, 0.51, 0.25, 0.5422, 0.37, 0.63, 0.4578, 0.04215, 0.37, 0.25, 0.25, 0.13, 0.4578, 0.13, 0.4578, 0.25, 0.25, 0.25, 0.49, 0.49, 0.25, 0.25, 0.25, 0.4578, 0.13, 0.01, 0.25, 0.25, 0.25, 0.04215, 0.37, 0.49, 0.25, 0.25, 0.25, 0.25, 0.25, 0.49, 0.25, 0.25, 0.25, 0.04215, 0.37, 0.04215, 0.37, 0.25, 0.25, 0.9578, 0.13, 0.99, 0.25, 0.99, 0.25, 0.9578, 0.13, 0.01, 0.25, 0.25, 0.25, 0.25, 0.25, 0.01, 0.25, 0.25, 0.49, 0.25, 0.25, 0.37, 0.4578, 0.37, 0.4578, 0.25, 0.25, 0.4578, 0.37, 0.4578, 0.37, 0.25, 0.25, 0.49, 0.25, 0.25, 0.25, 0.4578, 0.13, 0.4578, 0.13, 0.25, 0.25, 0.4578, 0.13, 0.25, 0.25, 0.37, 0.04215, 0.37, 0.04215, 0.25, 0.25, 0.25, 0.01, 0.25, 0.01, 0.25, 0.25, 0.13, 0.04215, 0.13, 0.04215, 0.25, 0.25, 0.04215, 0.13, 0.04215, 0.13, 0.25, 0.25, 0.01, 0.25, 0.5422, 0.37, 0.51, 0.25, 0.51, 0.25, 0.5422, 0.37, 0.75, 0.49, 0.87, 0.4578, 0.9578, 0.37, 0.99, 0.25, 0.9578, 0.13, 0.87, 0.04215, 0.75, 0.01, 0.63, 0.04215, 0.5422, 0.13, 0.51, 0.25, 0.5422, 0.37, 0.63, 0.4578, 0.04215, 0.37, 0.25, 0.25, 0.13, 0.4578, 0.13, 0.4578, 0.25, 0.25, 0.25, 0.49, 0.49, 0.25, 0.25, 0.25, 0.4578, 0.13, 0.01, 0.25, 0.25, 0.25, 0.04215, 0.37, 0.49, 0.25, 0.25, 0.25, 0.25, 0.25, 0.49, 0.25, 0.25, 0.25, 0.04215, 0.37, 0.04215, 0.37, 0.25, 0.25, 0.9578, 0.13, 0.99, 0.25, 0.99, 0.25, 0.9578, 0.13, 0.01, 0.25, 0.25, 0.25, 0.25, 0.25, 0.01, 0.25, 0.25, 0.49, 0.25, 0.25, 0.37, 0.4578, 0.37, 0.4578, 0.25, 0.25, 0.4578, 0.37, 0.4578, 0.37, 0.25, 0.25, 0.49, 0.25, 0.25, 0.25, 0.4578, 0.13, 0.4578, 0.13, 0.25, 0.25, 0.4578, 0.13, 0.25, 0.25, 0.37, 0.04215, 0.37, 0.04215, 0.25, 0.25, 0.25, 0.01, 0.25, 0.01, 0.25, 0.25, 0.13, 0.04215, 0.13, 0.04215, 0.25, 0.25, 0.04215, 0.13, 0.04215, 0.13, 0.25, 0.25, 0.01, 0.25, 0.5422, 0.37, 0.51, 0.25, 0.51, 0.25, 0.5422, 0.37, 0.75, 0.49, 0.87, 0.4578, 0.9578, 0.37, 0.99, 0.25, 0.9578, 0.13, 0.87, 0.04215, 0.75, 0.01, 0.63, 0.04215, 0.5422, 0.13, 0.51, 0.25, 0.5422, 0.37, 0.63, 0.4578, 0.04215, 0.37, 0.25, 0.25, 0.13, 0.4578, 0.13, 0.4578, 0.25, 0.25, 0.25, 0.49, 0.49, 0.25, 0.25, 0.25, 0.4578, 0.13, 0.01, 0.25, 0.25, 0.25, 0.04215, 0.37, 0.49, 0.25, 0.25, 0.25, 0.25, 0.25, 0.49, 0.25, 0.25, 0.25, 0.04215, 0.37, 0.04215, 0.37, 0.25, 0.25, 0.9578, 0.13, 0.99, 0.25, 0.99, 0.25, 0.9578, 0.13, 0.01, 0.25, 0.25, 0.25, 0.25, 0.25, 0.01, 0.25, 0.25, 0.49, 0.25, 0.25, 0.37, 0.4578, 0.37, 0.4578, 0.25, 0.25, 0.4578, 0.37, 0.4578, 0.37, 0.25, 0.25, 0.49, 0.25, 0.25, 0.25, 0.4578, 0.13, 0.4578, 0.13, 0.25, 0.25, 0.4578, 0.13, 0.25, 0.25, 0.37, 0.04215, 0.37, 0.04215, 0.25, 0.25, 0.25, 0.01, 0.25, 0.01, 0.25, 0.25, 0.13, 0.04215, 0.13, 0.04215, 0.25, 0.25, 0.04215, 0.13, 0.04215, 0.13, 0.25, 0.25, 0.01, 0.25, 0.5422, 0.37, 0.51, 0.25, 0.51, 0.25, 0.5422, 0.37, 0.75, 0.49, 0.87, 0.4578, 0.9578, 0.37, 0.99, 0.25, 0.9578, 0.13, 0.87, 0.04215, 0.75, 0.01, 0.63, 0.04215, 0.5422, 0.13, 0.51, 0.25, 0.5422, 0.37, 0.63, 0.4578, 0.04215, 0.37, 0.25, 0.25, 0.13, 0.4578, 0.13, 0.4578, 0.25, 0.25, 0.25, 0.49, 0.49, 0.25, 0.25, 0.25, 0.4578, 0.13, 0.01, 0.25, 0.25, 0.25, 0.04215, 0.37, 0.49, 0.25, 0.25, 0.25, 0.25, 0.25, 0.49, 0.25, 0.25, 0.25, 0.04215, 0.37, 0.04215, 0.37, 0.25, 0.25, 0.9578, 0.13, 0.99, 0.25, 0.99, 0.25, 0.9578, 0.13, 0.01, 0.25, 0.25, 0.25, 0.25, 0.25, 0.01, 0.25, 0.25, 0.49, 0.25, 0.25, 0.37, 0.4578, 0.37, 0.4578, 0.25, 0.25, 0.4578, 0.37, 0.4578, 0.37, 0.25, 0.25, 0.49, 0.25, 0.25, 0.25, 0.4578, 0.13, 0.4578, 0.13, 0.25, 0.25, 0.4578, 0.13, 0.25, 0.25, 0.37, 0.04215, 0.37, 0.04215, 0.25, 0.25, 0.25, 0.01, 0.25, 0.01, 0.25, 0.25, 0.13, 0.04215, 0.13, 0.04215, 0.25, 0.25, 0.04215, 0.13, 0.04215, 0.13, 0.25, 0.25, 0.01, 0.25, 0.5422, 0.37, 0.51, 0.25, 0.51, 0.25, 0.5422, 0.37, 0.75, 0.49, 0.87, 0.4578, 0.9578, 0.37, 0.99, 0.25, 0.9578, 0.13, 0.87, 0.04215, 0.75, 0.01, 0.63, 0.04215, 0.5422, 0.13, 0.51, 0.25, 0.5422, 0.37, 0.63, 0.4578, 0.04215, 0.37, 0.25, 0.25, 0.13, 0.4578, 0.13, 0.4578, 0.25, 0.25, 0.25, 0.49, 0.49, 0.25, 0.25, 0.25, 0.4578, 0.13, 0.01, 0.25, 0.25, 0.25, 0.04215, 0.37, 0.49, 0.25, 0.25, 0.25, 0.25, 0.25, 0.49, 0.25, 0.25, 0.25, 0.04215, 0.37, 0.04215, 0.37, 0.25, 0.25, 0.9578, 0.13, 0.99, 0.25, 0.99, 0.25, 0.9578, 0.13, 0.01, 0.25, 0.25, 0.25, 0.25, 0.25, 0.01, 0.25, 0.25, 0.49, 0.25, 0.25, 0.37, 0.4578, 0.37, 0.4578, 0.25, 0.25, 0.4578, 0.37, 0.4578, 0.37, 0.25, 0.25, 0.49, 0.25, 0.25, 0.25, 0.4578, 0.13, 0.4578, 0.13, 0.25, 0.25, 0.4578, 0.13, 0.25, 0.25, 0.37, 0.04215, 0.37, 0.04215, 0.25, 0.25, 0.25, 0.01, 0.25, 0.01, 0.25, 0.25, 0.13, 0.04215, 0.13, 0.04215, 0.25, 0.25, 0.04215, 0.13, 0.04215, 0.13, 0.25, 0.25, 0.01, 0.25, 0.5422, 0.37, 0.51, 0.25, 0.51, 0.25, 0.5422, 0.37, 0.75, 0.49, 0.87, 0.4578, 0.9578, 0.37, 0.99, 0.25, 0.9578, 0.13, 0.87, 0.04215, 0.75, 0.01, 0.63, 0.04215, 0.5422, 0.13, 0.51, 0.25, 0.5422, 0.37, 0.63, 0.4578, 0.04215, 0.37, 0.25, 0.25, 0.13, 0.4578, 0.13, 0.4578, 0.25, 0.25, 0.25, 0.49, 0.49, 0.25, 0.25, 0.25, 0.4578, 0.13, 0.01, 0.25, 0.25, 0.25, 0.04215, 0.37, 0.49, 0.25, 0.25, 0.25, 0.25, 0.25, 0.49, 0.25, 0.25, 0.25, 0.04215, 0.37, 0.04215, 0.37, 0.25, 0.25, 0.9578, 0.13, 0.99, 0.25, 0.99, 0.25, 0.9578, 0.13, 0.01, 0.25, 0.25, 0.25, 0.25, 0.25, 0.01, 0.25, 0.25, 0.49, 0.25, 0.25, 0.37, 0.4578, 0.37, 0.4578, 0.25, 0.25, 0.4578, 0.37, 0.4578, 0.37, 0.25, 0.25, 0.49, 0.25, 0.25, 0.25, 0.4578, 0.13, 0.4578, 0.13, 0.25, 0.25, 0.4578, 0.13, 0.25, 0.25, 0.37, 0.04215, 0.37, 0.04215, 0.25, 0.25, 0.25, 0.01, 0.25, 0.01, 0.25, 0.25, 0.13, 0.04215, 0.13, 0.04215, 0.25, 0.25, 0.04215, 0.13, 0.04215, 0.13, 0.25, 0.25, 0.01, 0.25, 0.5422, 0.37, 0.51, 0.25, 0.51, 0.25, 0.5422, 0.37, 0.75, 0.49, 0.87, 0.4578, 0.9578, 0.37, 0.99, 0.25, 0.9578, 0.13, 0.87, 0.04215, 0.75, 0.01, 0.63, 0.04215, 0.5422, 0.13, 0.51, 0.25, 0.5422, 0.37, 0.63, 0.4578, 0.04215, 0.37, 0.25, 0.25, 0.13, 0.4578, 0.13, 0.4578, 0.25, 0.25, 0.25, 0.49, 0.49, 0.25, 0.25, 0.25, 0.4578, 0.13, 0.01, 0.25, 0.25, 0.25, 0.04215, 0.37, 0.49, 0.25, 0.25, 0.25, 0.25, 0.25, 0.49, 0.25, 0.25, 0.25, 0.04215, 0.37, 0.04215, 0.37, 0.25, 0.25, 0.9578, 0.13, 0.99, 0.25, 0.99, 0.25, 0.9578, 0.13, 0.01, 0.25, 0.25, 0.25, 0.25, 0.25, 0.01, 0.25, 0.25, 0.49, 0.25, 0.25, 0.37, 0.4578, 0.37, 0.4578, 0.25, 0.25, 0.4578, 0.37, 0.4578, 0.37, 0.25, 0.25, 0.49, 0.25, 0.25, 0.25, 0.4578, 0.13, 0.4578, 0.13, 0.25, 0.25, 0.4578, 0.13, 0.25, 0.25, 0.37, 0.04215, 0.37, 0.04215, 0.25, 0.25, 0.25, 0.01, 0.25, 0.01, 0.25, 0.25, 0.13, 0.04215, 0.13, 0.04215, 0.25, 0.25, 0.04215, 0.13, 0.04215, 0.13, 0.25, 0.25, 0.01, 0.25, 0.5422, 0.37, 0.51, 0.25, 0.51, 0.25, 0.5422, 0.37, 0.75, 0.49, 0.87, 0.4578, 0.9578, 0.37, 0.99, 0.25, 0.9578, 0.13, 0.87, 0.04215, 0.75, 0.01, 0.63, 0.04215, 0.5422, 0.13, 0.51, 0.25, 0.5422, 0.37, 0.63, 0.4578, 0.04215, 0.37, 0.25, 0.25, 0.13, 0.4578, 0.13, 0.4578, 0.25, 0.25, 0.25, 0.49, 0.49, 0.25, 0.25, 0.25, 0.4578, 0.13, 0.01, 0.25, 0.25, 0.25, 0.04215, 0.37, 0.49, 0.25, 0.25, 0.25, 0.25, 0.25, 0.49, 0.25, 0.25, 0.25, 0.04215, 0.37, 0.04215, 0.37, 0.25, 0.25, 0.9578, 0.13, 0.99, 0.25, 0.99, 0.25, 0.9578, 0.13, 0.01, 0.25, 0.25, 0.25, 0.25, 0.25, 0.01, 0.25, 0.25, 0.49, 0.25, 0.25, 0.37, 0.4578, 0.37, 0.4578, 0.25, 0.25, 0.4578, 0.37, 0.4578, 0.37, 0.25, 0.25, 0.49, 0.25, 0.25, 0.25, 0.4578, 0.13, 0.4578, 0.13, 0.25, 0.25, 0.4578, 0.13, 0.25, 0.25, 0.37, 0.04215, 0.37, 0.04215, 0.25, 0.25, 0.25, 0.01, 0.25, 0.01, 0.25, 0.25, 0.13, 0.04215, 0.13, 0.04215, 0.25, 0.25, 0.04215, 0.13, 0.04215, 0.13, 0.25, 0.25, 0.01, 0.25, 0.5422, 0.37, 0.51, 0.25, 0.51, 0.25, 0.5422, 0.37, 0.75, 0.49, 0.87, 0.4578, 0.9578, 0.37, 0.99, 0.25, 0.9578, 0.13, 0.87, 0.04215, 0.75, 0.01, 0.63, 0.04215, 0.5422, 0.13, 0.51, 0.25, 0.5422, 0.37, 0.63, 0.4578, 0.04215, 0.37, 0.25, 0.25, 0.13, 0.4578, 0.13, 0.4578, 0.25, 0.25, 0.25, 0.49, 0.49, 0.25, 0.25, 0.25, 0.4578, 0.13, 0.01, 0.25, 0.25, 0.25, 0.04215, 0.37, 0.49, 0.25, 0.25, 0.25, 0.25, 0.25, 0.49, 0.25, 0.25, 0.25, 0.04215, 0.37, 0.04215, 0.37, 0.25, 0.25, 0.9578, 0.13, 0.99, 0.25, 0.99, 0.25, 0.9578, 0.13, 0.01, 0.25, 0.25, 0.25, 0.25, 0.25, 0.01, 0.25, 0.25, 0.49, 0.25, 0.25, 0.37, 0.4578, 0.37, 0.4578, 0.25, 0.25, 0.4578, 0.37, 0.4578, 0.37, 0.25, 0.25, 0.49, 0.25, 0.25, 0.25, 0.4578, 0.13, 0.4578, 0.13, 0.25, 0.25, 0.4578, 0.13, 0.25, 0.25, 0.37, 0.04215, 0.37, 0.04215, 0.25, 0.25, 0.25, 0.01, 0.25, 0.01, 0.25, 0.25, 0.13, 0.04215, 0.13, 0.04215, 0.25, 0.25, 0.04215, 0.13, 0.04215, 0.13, 0.25, 0.25, 0.01, 0.25, 0.5422, 0.37, 0.51, 0.25, 0.51, 0.25, 0.5422, 0.37, 0.75, 0.49, 0.87, 0.4578, 0.9578, 0.37, 0.99, 0.25, 0.9578, 0.13, 0.87, 0.04215, 0.75, 0.01, 0.63, 0.04215, 0.5422, 0.13, 0.51, 0.25, 0.5422, 0.37, 0.63, 0.4578, 0.04215, 0.37, 0.25, 0.25, 0.13, 0.4578, 0.13, 0.4578, 0.25, 0.25, 0.25, 0.49, 0.49, 0.25, 0.25, 0.25, 0.4578, 0.13, 0.01, 0.25, 0.25, 0.25, 0.04215, 0.37, 0.49, 0.25, 0.25, 0.25, 0.25, 0.25, 0.49, 0.25, 0.25, 0.25, 0.04215, 0.37, 0.04215, 0.37, 0.25, 0.25, 0.9578, 0.13, 0.99, 0.25, 0.99, 0.25, 0.9578, 0.13, 0.01, 0.25, 0.25, 0.25, 0.25, 0.25, 0.01, 0.25, 0.25, 0.49, 0.25, 0.25, 0.37, 0.4578, 0.37, 0.4578, 0.25, 0.25, 0.4578, 0.37, 0.4578, 0.37, 0.25, 0.25, 0.49, 0.25, 0.25, 0.25, 0.4578, 0.13, 0.4578, 0.13, 0.25, 0.25, 0.4578, 0.13, 0.25, 0.25, 0.37, 0.04215, 0.37, 0.04215, 0.25, 0.25, 0.25, 0.01, 0.25, 0.01, 0.25, 0.25, 0.13, 0.04215, 0.13, 0.04215, 0.25, 0.25, 0.04215, 0.13, 0.04215, 0.13, 0.25, 0.25, 0.01, 0.25, 0.5422, 0.37, 0.51, 0.25, 0.51, 0.25, 0.5422, 0.37, 0.75, 0.49, 0.87, 0.4578, 0.9578, 0.37, 0.99, 0.25, 0.9578, 0.13, 0.87, 0.04215, 0.75, 0.01, 0.63, 0.04215, 0.5422, 0.13, 0.51, 0.25, 0.5422, 0.37, 0.63, 0.4578, 0.04215, 0.37, 0.25, 0.25, 0.13, 0.4578, 0.13, 0.4578, 0.25, 0.25, 0.25, 0.49, 0.49, 0.25, 0.25, 0.25, 0.4578, 0.13, 0.01, 0.25, 0.25, 0.25, 0.04215, 0.37, 0.49, 0.25, 0.25, 0.25, 0.25, 0.25, 0.49, 0.25, 0.25, 0.25, 0.04215, 0.37, 0.04215, 0.37, 0.25, 0.25, 0.9578, 0.13, 0.99, 0.25, 0.99, 0.25, 0.9578, 0.13, 0.01, 0.25, 0.25, 0.25, 0.25, 0.25, 0.01, 0.25, 0.25, 0.49, 0.25, 0.25, 0.37, 0.4578, 0.37, 0.4578, 0.25, 0.25, 0.4578, 0.37, 0.4578, 0.37, 0.25, 0.25, 0.49, 0.25, 0.25, 0.25, 0.4578, 0.13, 0.4578, 0.13, 0.25, 0.25, 0.4578, 0.13, 0.25, 0.25, 0.37, 0.04215, 0.37, 0.04215, 0.25, 0.25, 0.25, 0.01, 0.25, 0.01, 0.25, 0.25, 0.13, 0.04215, 0.13, 0.04215, 0.25, 0.25, 0.04215, 0.13, 0.04215, 0.13, 0.25, 0.25, 0.01, 0.25, 0.5422, 0.37, 0.51, 0.25, 0.51, 0.25, 0.5422, 0.37, 0.75, 0.49, 0.87, 0.4578, 0.9578, 0.37, 0.99, 0.25, 0.9578, 0.13, 0.87, 0.04215, 0.75, 0.01, 0.63, 0.04215, 0.5422, 0.13, 0.51, 0.25, 0.5422, 0.37, 0.63, 0.4578, 0.04215, 0.37, 0.25, 0.25, 0.13, 0.4578, 0.13, 0.4578, 0.25, 0.25, 0.25, 0.49, 0.49, 0.25, 0.25, 0.25, 0.4578, 0.13, 0.01, 0.25, 0.25, 0.25, 0.04215, 0.37, 0.49, 0.25, 0.25, 0.25, 0.25, 0.25, 0.49, 0.25, 0.25, 0.25, 0.04215, 0.37, 0.04215, 0.37, 0.25, 0.25, 0.9578, 0.13, 0.99, 0.25, 0.99, 0.25, 0.9578, 0.13, 0.01, 0.25, 0.25, 0.25, 0.25, 0.25, 0.01, 0.25, 0.25, 0.49, 0.25, 0.25, 0.37, 0.4578, 0.37, 0.4578, 0.25, 0.25, 0.4578, 0.37, 0.4578, 0.37, 0.25, 0.25, 0.49, 0.25, 0.25, 0.25, 0.4578, 0.13, 0.4578, 0.13, 0.25, 0.25, 0.4578, 0.13, 0.25, 0.25, 0.37, 0.04215, 0.37, 0.04215, 0.25, 0.25, 0.25, 0.01, 0.25, 0.01, 0.25, 0.25, 0.13, 0.04215, 0.13, 0.04215, 0.25, 0.25, 0.04215, 0.13, 0.04215, 0.13, 0.25, 0.25, 0.01, 0.25, 0.5422, 0.37, 0.51, 0.25, 0.51, 0.25, 0.5422, 0.37, 0.75, 0.49, 0.87, 0.4578, 0.9578, 0.37, 0.99, 0.25, 0.9578, 0.13, 0.87, 0.04215, 0.75, 0.01, 0.63, 0.04215, 0.5422, 0.13, 0.51, 0.25, 0.5422, 0.37, 0.63, 0.4578, 0.04215, 0.37, 0.25, 0.25, 0.13, 0.4578, 0.13, 0.4578, 0.25, 0.25, 0.25, 0.49, 0.49, 0.25, 0.25, 0.25, 0.4578, 0.13, 0.01, 0.25, 0.25, 0.25, 0.04215, 0.37, 0.49, 0.25, 0.25, 0.25, 0.25, 0.25, 0.49, 0.25, 0.25, 0.25, 0.04215, 0.37, 0.04215, 0.37, 0.25, 0.25, 0.9578, 0.13, 0.99, 0.25, 0.99, 0.25, 0.9578, 0.13, 0.01, 0.25, 0.25, 0.25, 0.25, 0.25, 0.01, 0.25, 0.25, 0.49, 0.25, 0.25, 0.37, 0.4578, 0.37, 0.4578, 0.25, 0.25, 0.4578, 0.37, 0.4578, 0.37, 0.25, 0.25, 0.49, 0.25, 0.25, 0.25, 0.4578, 0.13, 0.4578, 0.13, 0.25, 0.25, 0.4578, 0.13, 0.25, 0.25, 0.37, 0.04215, 0.37, 0.04215, 0.25, 0.25, 0.25, 0.01, 0.25, 0.01, 0.25, 0.25, 0.13, 0.04215, 0.13, 0.04215, 0.25, 0.25, 0.04215, 0.13, 0.04215, 0.13, 0.25, 0.25, 0.01, 0.25, 0.5422, 0.37, 0.51, 0.25, 0.51, 0.25, 0.5422, 0.37, 0.75, 0.49, 0.87, 0.4578, 0.9578, 0.37, 0.99, 0.25, 0.9578, 0.13, 0.87, 0.04215, 0.75, 0.01, 0.63, 0.04215, 0.5422, 0.13, 0.51, 0.25, 0.5422, 0.37, 0.63, 0.4578, 0.04215, 0.37, 0.25, 0.25, 0.13, 0.4578, 0.13, 0.4578, 0.25, 0.25, 0.25, 0.49, 0.49, 0.25, 0.25, 0.25, 0.4578, 0.13, 0.01, 0.25, 0.25, 0.25, 0.04215, 0.37, 0.49, 0.25, 0.25, 0.25, 0.25, 0.25, 0.49, 0.25, 0.25, 0.25, 0.04215, 0.37, 0.04215, 0.37, 0.25, 0.25, 0.9578, 0.13, 0.99, 0.25, 0.99, 0.25, 0.9578, 0.13, 0.01, 0.25, 0.25, 0.25, 0.25, 0.25, 0.01, 0.25, 0.25, 0.49, 0.25, 0.25, 0.37, 0.4578, 0.37, 0.4578, 0.25, 0.25, 0.4578, 0.37, 0.4578, 0.37, 0.25, 0.25, 0.49, 0.25, 0.25, 0.25, 0.4578, 0.13, 0.4578, 0.13, 0.25, 0.25, 0.4578, 0.13, 0.25, 0.25, 0.37, 0.04215, 0.37, 0.04215, 0.25, 0.25, 0.25, 0.01, 0.25, 0.01, 0.25, 0.25, 0.13, 0.04215, 0.13, 0.04215, 0.25, 0.25, 0.04215, 0.13, 0.04215, 0.13, 0.25, 0.25, 0.01, 0.25, 0.5422, 0.37, 0.51, 0.25, 0.51, 0.25, 0.5422, 0.37, 0.75, 0.49, 0.87, 0.4578, 0.9578, 0.37, 0.99, 0.25, 0.9578, 0.13, 0.87, 0.04215, 0.75, 0.01, 0.63, 0.04215, 0.5422, 0.13, 0.51, 0.25, 0.5422, 0.37, 0.63, 0.4578, 0.04215, 0.37, 0.25, 0.25, 0.13, 0.4578, 0.13, 0.4578, 0.25, 0.25, 0.25, 0.49, 0.49, 0.25, 0.25, 0.25, 0.4578, 0.13, 0.01, 0.25, 0.25, 0.25, 0.04215, 0.37, 0.49, 0.25, 0.25, 0.25, 0.25, 0.25, 0.49, 0.25, 0.25, 0.25, 0.04215, 0.37, 0.04215, 0.37, 0.25, 0.25, 0.9578, 0.13, 0.99, 0.25, 0.99, 0.25, 0.9578, 0.13, 0.01, 0.25, 0.25, 0.25, 0.25, 0.25, 0.01, 0.25, 0.25, 0.49, 0.25, 0.25, 0.37, 0.4578, 0.37, 0.4578, 0.25, 0.25, 0.4578, 0.37, 0.4578, 0.37, 0.25, 0.25, 0.49, 0.25, 0.25, 0.25, 0.4578, 0.13, 0.4578, 0.13, 0.25, 0.25, 0.4578, 0.13, 0.25, 0.25, 0.37, 0.04215, 0.37, 0.04215, 0.25, 0.25, 0.25, 0.01, 0.25, 0.01, 0.25, 0.25, 0.13, 0.04215, 0.13, 0.04215, 0.25, 0.25, 0.04215, 0.13, 0.04215, 0.13, 0.25, 0.25, 0.01, 0.25, 0.5422, 0.37, 0.51, 0.25, 0.51, 0.25, 0.5422, 0.37, 0.75, 0.49, 0.87, 0.4578, 0.9578, 0.37, 0.99, 0.25, 0.9578, 0.13, 0.87, 0.04215, 0.75, 0.01, 0.63, 0.04215, 0.5422, 0.13, 0.51, 0.25, 0.5422, 0.37, 0.63, 0.4578, 0.04215, 0.37, 0.25, 0.25, 0.13, 0.4578, 0.13, 0.4578, 0.25, 0.25, 0.25, 0.49, 0.49, 0.25, 0.25, 0.25, 0.4578, 0.13, 0.01, 0.25, 0.25, 0.25, 0.04215, 0.37, 0.49, 0.25, 0.25, 0.25, 0.25, 0.25, 0.49, 0.25, 0.25, 0.25, 0.04215, 0.37, 0.04215, 0.37, 0.25, 0.25, 0.9578, 0.13, 0.99, 0.25, 0.99, 0.25, 0.9578, 0.13, 0.01, 0.25, 0.25, 0.25, 0.25, 0.25, 0.01, 0.25, 0.25, 0.49, 0.25, 0.25, 0.37, 0.4578, 0.37, 0.4578, 0.25, 0.25, 0.4578, 0.37, 0.4578, 0.37, 0.25, 0.25, 0.49, 0.25, 0.25, 0.25, 0.4578, 0.13, 0.4578, 0.13, 0.25, 0.25, 0.4578, 0.13, 0.25, 0.25, 0.37, 0.04215, 0.37, 0.04215, 0.25, 0.25, 0.25, 0.01, 0.25, 0.01, 0.25, 0.25, 0.13, 0.04215, 0.13, 0.04215, 0.25, 0.25, 0.04215, 0.13, 0.04215, 0.13, 0.25, 0.25, 0.01, 0.25, 0.5422, 0.37, 0.51, 0.25, 0.51, 0.25, 0.5422, 0.37, 0.75, 0.49, 0.87, 0.4578, 0.9578, 0.37, 0.99, 0.25, 0.9578, 0.13, 0.87, 0.04215, 0.75, 0.01, 0.63, 0.04215, 0.5422, 0.13, 0.51, 0.25, 0.5422, 0.37, 0.63, 0.4578, 0.04215, 0.37, 0.25, 0.25, 0.13, 0.4578, 0.13, 0.4578, 0.25, 0.25, 0.25, 0.49, 0.49, 0.25, 0.25, 0.25, 0.4578, 0.13, 0.01, 0.25, 0.25, 0.25, 0.04215, 0.37, 0.49, 0.25, 0.25, 0.25, 0.25, 0.25, 0.49, 0.25, 0.25, 0.25, 0.04215, 0.37, 0.04215, 0.37, 0.25, 0.25, 0.9578, 0.13, 0.99, 0.25, 0.99, 0.25, 0.9578, 0.13, 0.01, 0.25, 0.25, 0.25, 0.25, 0.25, 0.01, 0.25, 0.25, 0.49, 0.25, 0.25, 0.37, 0.4578, 0.37, 0.4578, 0.25, 0.25, 0.4578, 0.37, 0.4578, 0.37, 0.25, 0.25, 0.49, 0.25, 0.25, 0.25, 0.4578, 0.13, 0.4578, 0.13, 0.25, 0.25, 0.4578, 0.13, 0.25, 0.25, 0.37, 0.04215, 0.37, 0.04215, 0.25, 0.25, 0.25, 0.01, 0.25, 0.01, 0.25, 0.25, 0.13, 0.04215, 0.13, 0.04215, 0.25, 0.25, 0.04215, 0.13, 0.04215, 0.13, 0.25, 0.25, 0.01, 0.25, 0.5422, 0.37, 0.51, 0.25, 0.51, 0.25, 0.5422, 0.37, 0.75, 0.49, 0.87, 0.4578, 0.9578, 0.37, 0.99, 0.25, 0.9578, 0.13, 0.87, 0.04215, 0.75, 0.01, 0.63, 0.04215, 0.5422, 0.13, 0.51, 0.25, 0.5422, 0.37, 0.63, 0.4578, 0.04215, 0.37, 0.25, 0.25, 0.13, 0.4578, 0.13, 0.4578, 0.25, 0.25, 0.25, 0.49, 0.49, 0.25, 0.25, 0.25, 0.4578, 0.13, 0.01, 0.25, 0.25, 0.25, 0.04215, 0.37, 0.49, 0.25, 0.25, 0.25, 0.25, 0.25, 0.49, 0.25, 0.25, 0.25, 0.04215, 0.37, 0.04215, 0.37, 0.25, 0.25, 0.9578, 0.13, 0.99, 0.25, 0.99, 0.25, 0.9578, 0.13, 0.01, 0.25, 0.25, 0.25, 0.25, 0.25, 0.01, 0.25])
me_plane.materials.append(mat_material_001)
me_plane.materials.append(mat_material_002)
me_plane.use_remesh_fix_poles = True
me_plane.use_remesh_preserve_attributes = False
me_plane.update()
me_cube = bpy.data.meshes.new('Cube')
me_cube.from_pydata([(-1.0, -1.0, -1.0), (-1.0, -1.0, 1.0), (-1.0, 1.0, -1.0), (-1.0, 1.0, 1.0), (1.0, -1.0, -1.0), (1.0, -1.0, 1.0), (1.0, 1.0, -1.0), (1.0, 1.0, 1.0)], [], [(0, 1, 3, 2), (2, 3, 7, 6), (6, 7, 5, 4), (4, 5, 1, 0), (2, 6, 4, 0), (7, 3, 1, 5)])
_uv = me_cube.uv_layers.new(name='UVMap')
_uv.uv.foreach_set('vector', [0.375, 0.0, 0.625, 0.0, 0.625, 0.25, 0.375, 0.25, 0.375, 0.25, 0.625, 0.25, 0.625, 0.5, 0.375, 0.5, 0.375, 0.5, 0.625, 0.5, 0.625, 0.75, 0.375, 0.75, 0.375, 0.75, 0.625, 0.75, 0.625, 1.0, 0.375, 1.0, 0.125, 0.5, 0.375, 0.5, 0.375, 0.75, 0.125, 0.75, 0.625, 0.5, 0.875, 0.5, 0.875, 0.75, 0.625, 0.75])
me_cube.use_remesh_fix_poles = True
me_cube.use_remesh_preserve_attributes = False
me_cube.update()
me_cone_001 = bpy.data.meshes.new('Cone.001')
me_cone_001.from_pydata([(-0.1294, 0.483, -2.799), (0.1294, 0.483, -2.799), (0.3536, 0.3536, -2.799), (0.483, 0.1294, -2.799), (0.483, -0.1294, -2.799), (0.3536, -0.3536, -2.799), (0.1294, -0.483, -2.799), (-0.1294, -0.483, -2.799), (-0.3536, -0.3536, -2.799), (-0.483, -0.1294, -2.799), (-0.483, 0.1294, -2.799), (-0.3536, 0.3536, -2.799), (-1.421e-09, 1.624e-09, 2.799), (-3.387e-09, 1.624e-09, 2.799), (1.151, 0.06688, -2.799), (1.151, -0.06688, -2.799), (-1.151, -0.06688, -2.799), (-1.151, 0.06688, -2.799)], [], [(0, 12, 1), (1, 12, 2), (2, 12, 3), (12, 4, 15, 13), (4, 12, 5), (5, 12, 6), (6, 12, 7), (7, 12, 8), (8, 12, 9), (10, 9, 16, 17), (0, 1, 2, 3, 4, 5, 6, 7, 8, 9, 10, 11), (10, 12, 11), (11, 12, 0), (14, 13, 15), (16, 13, 17), (3, 12, 13, 14), (12, 10, 17, 13), (4, 3, 14, 15), (9, 12, 13, 16)])
me_cone_001.polygons.foreach_set('material_index', [0, 0, 0, 1, 1, 1, 1, 1, 1, 0, 0, 0, 0, 1, 1, 0, 0, 0, 1])
_uv = me_cone_001.uv_layers.new(name='UVMap')
_uv.uv.foreach_set('vector', [0.25, 0.49, 0.25, 0.25, 0.37, 0.4578, 0.37, 0.4578, 0.25, 0.25, 0.4578, 0.37, 0.4578, 0.37, 0.25, 0.25, 0.49, 0.25, 0.25, 0.25, 0.4578, 0.13, 0.4578, 0.13, 0.25, 0.25, 0.4578, 0.13, 0.25, 0.25, 0.37, 0.04215, 0.37, 0.04215, 0.25, 0.25, 0.25, 0.01, 0.25, 0.01, 0.25, 0.25, 0.13, 0.04215, 0.13, 0.04215, 0.25, 0.25, 0.04215, 0.13, 0.04215, 0.13, 0.25, 0.25, 0.01, 0.25, 0.5422, 0.37, 0.51, 0.25, 0.51, 0.25, 0.5422, 0.37, 0.75, 0.49, 0.87, 0.4578, 0.9578, 0.37, 0.99, 0.25, 0.9578, 0.13, 0.87, 0.04215, 0.75, 0.01, 0.63, 0.04215, 0.5422, 0.13, 0.51, 0.25, 0.5422, 0.37, 0.63, 0.4578, 0.04215, 0.37, 0.25, 0.25, 0.13, 0.4578, 0.13, 0.4578, 0.25, 0.25, 0.25, 0.49, 0.49, 0.25, 0.25, 0.25, 0.4578, 0.13, 0.01, 0.25, 0.25, 0.25, 0.04215, 0.37, 0.49, 0.25, 0.25, 0.25, 0.25, 0.25, 0.49, 0.25, 0.25, 0.25, 0.04215, 0.37, 0.04215, 0.37, 0.25, 0.25, 0.9578, 0.13, 0.99, 0.25, 0.99, 0.25, 0.9578, 0.13, 0.01, 0.25, 0.25, 0.25, 0.25, 0.25, 0.01, 0.25])
me_cone_001.materials.append(mat_material_001)
me_cone_001.materials.append(mat_material_002)
me_cone_001.use_remesh_fix_poles = True
me_cone_001.use_remesh_preserve_attributes = False
me_cone_001.update()
me_cone_002 = bpy.data.meshes.new('Cone.002')
me_cone_002.from_pydata([(-0.1294, 0.483, -2.799), (0.1294, 0.483, -2.799), (0.3536, 0.3536, -2.799), (0.483, 0.1294, -2.799), (0.483, -0.1294, -2.799), (0.3536, -0.3536, -2.799), (0.1294, -0.483, -2.799), (-0.1294, -0.483, -2.799), (-0.3536, -0.3536, -2.799), (-0.483, -0.1294, -2.799), (-0.483, 0.1294, -2.799), (-0.3536, 0.3536, -2.799), (-1.421e-09, 1.624e-09, 2.799), (-3.387e-09, 1.624e-09, 2.799), (1.151, 0.06688, -2.799), (1.151, -0.06688, -2.799), (-1.151, -0.06688, -2.799), (-1.151, 0.06688, -2.799)], [], [(0, 12, 1), (1, 12, 2), (2, 12, 3), (12, 4, 15, 13), (4, 12, 5), (5, 12, 6), (6, 12, 7), (7, 12, 8), (8, 12, 9), (10, 9, 16, 17), (0, 1, 2, 3, 4, 5, 6, 7, 8, 9, 10, 11), (10, 12, 11), (11, 12, 0), (14, 13, 15), (16, 13, 17), (3, 12, 13, 14), (12, 10, 17, 13), (4, 3, 14, 15), (9, 12, 13, 16)])
me_cone_002.polygons.foreach_set('material_index', [0, 0, 0, 1, 1, 1, 1, 1, 1, 0, 0, 0, 0, 1, 1, 0, 0, 0, 1])
_uv = me_cone_002.uv_layers.new(name='UVMap')
_uv.uv.foreach_set('vector', [0.25, 0.49, 0.25, 0.25, 0.37, 0.4578, 0.37, 0.4578, 0.25, 0.25, 0.4578, 0.37, 0.4578, 0.37, 0.25, 0.25, 0.49, 0.25, 0.25, 0.25, 0.4578, 0.13, 0.4578, 0.13, 0.25, 0.25, 0.4578, 0.13, 0.25, 0.25, 0.37, 0.04215, 0.37, 0.04215, 0.25, 0.25, 0.25, 0.01, 0.25, 0.01, 0.25, 0.25, 0.13, 0.04215, 0.13, 0.04215, 0.25, 0.25, 0.04215, 0.13, 0.04215, 0.13, 0.25, 0.25, 0.01, 0.25, 0.5422, 0.37, 0.51, 0.25, 0.51, 0.25, 0.5422, 0.37, 0.75, 0.49, 0.87, 0.4578, 0.9578, 0.37, 0.99, 0.25, 0.9578, 0.13, 0.87, 0.04215, 0.75, 0.01, 0.63, 0.04215, 0.5422, 0.13, 0.51, 0.25, 0.5422, 0.37, 0.63, 0.4578, 0.04215, 0.37, 0.25, 0.25, 0.13, 0.4578, 0.13, 0.4578, 0.25, 0.25, 0.25, 0.49, 0.49, 0.25, 0.25, 0.25, 0.4578, 0.13, 0.01, 0.25, 0.25, 0.25, 0.04215, 0.37, 0.49, 0.25, 0.25, 0.25, 0.25, 0.25, 0.49, 0.25, 0.25, 0.25, 0.04215, 0.37, 0.04215, 0.37, 0.25, 0.25, 0.9578, 0.13, 0.99, 0.25, 0.99, 0.25, 0.9578, 0.13, 0.01, 0.25, 0.25, 0.25, 0.25, 0.25, 0.01, 0.25])
me_cone_002.materials.append(mat_material_001)
me_cone_002.materials.append(mat_material_002)
me_cone_002.use_remesh_fix_poles = True
me_cone_002.use_remesh_preserve_attributes = False
me_cone_002.update()
me_cube_001 = bpy.data.meshes.new('Cube.001')
me_cube_001.from_pydata([(-1.0, -1.0, -1.0), (-1.0, -1.0, 1.0), (-1.0, 1.0, -1.0), (-1.0, 1.0, 1.0), (1.0, -1.0, -1.0), (1.0, -1.0, 1.0), (1.0, 1.0, -1.0), (1.0, 1.0, 1.0)], [], [(0, 1, 3, 2), (2, 3, 7, 6), (6, 7, 5, 4), (4, 5, 1, 0), (2, 6, 4, 0), (7, 3, 1, 5)])
_uv = me_cube_001.uv_layers.new(name='UVMap')
_uv.uv.foreach_set('vector', [0.375, 0.0, 0.625, 0.0, 0.625, 0.25, 0.375, 0.25, 0.375, 0.25, 0.625, 0.25, 0.625, 0.5, 0.375, 0.5, 0.375, 0.5, 0.625, 0.5, 0.625, 0.75, 0.375, 0.75, 0.375, 0.75, 0.625, 0.75, 0.625, 1.0, 0.375, 1.0, 0.125, 0.5, 0.375, 0.5, 0.375, 0.75, 0.125, 0.75, 0.625, 0.5, 0.875, 0.5, 0.875, 0.75, 0.625, 0.75])
me_cube_001.use_remesh_fix_poles = True
me_cube_001.use_remesh_preserve_attributes = False
me_cube_001.update()
me_cube_002 = bpy.data.meshes.new('Cube.002')
me_cube_002.from_pydata([(-1.0, -1.0, -1.0), (-1.0, -1.0, 1.0), (-1.0, 1.0, -1.0), (-1.0, 1.0, 1.0), (1.0, -1.0, -1.0), (1.0, -1.0, 1.0), (1.0, 1.0, -1.0), (1.0, 1.0, 1.0)], [], [(0, 1, 3, 2), (2, 3, 7, 6), (6, 7, 5, 4), (4, 5, 1, 0), (2, 6, 4, 0), (7, 3, 1, 5)])
_uv = me_cube_002.uv_layers.new(name='UVMap')
_uv.uv.foreach_set('vector', [0.375, 0.0, 0.625, 0.0, 0.625, 0.25, 0.375, 0.25, 0.375, 0.25, 0.625, 0.25, 0.625, 0.5, 0.375, 0.5, 0.375, 0.5, 0.625, 0.5, 0.625, 0.75, 0.375, 0.75, 0.375, 0.75, 0.625, 0.75, 0.625, 1.0, 0.375, 1.0, 0.125, 0.5, 0.375, 0.5, 0.375, 0.75, 0.125, 0.75, 0.625, 0.5, 0.875, 0.5, 0.875, 0.75, 0.625, 0.75])
me_cube_002.use_remesh_fix_poles = True
me_cube_002.use_remesh_preserve_attributes = False
me_cube_002.update()

# ---- curves / text
cu_beziercurve = bpy.data.curves.new('BezierCurve', 'CURVE')
cu_beziercurve.dimensions = '3D'
_sp = cu_beziercurve.splines.new('BEZIER'); _sp.bezier_points.add(5)
_sp.bezier_points.foreach_set('co', [-28.37, -15.04, 5.965, -19.7, 15.32, -11.27, -10.15, -4.903, 19.08, 4.303, -13.35, -12.1, 25.62, 13.79, 12.48, -10.25, 21.37, -5.342])
_sp.bezier_points.foreach_set('handle_left', [-24.08, -23.2, 6.306, -31.2, 3.817, -11.27, -14.29, -0.3664, 19.08, -4.68, 0.08465, -13.18, 50.83, -60.7, 12.48, -11.29, 42.45, 0.6974])
_sp.bezier_points.foreach_set('handle_right', [-32.65, -6.888, 5.623, -8.194, 26.83, -11.27, -6.01, -9.44, 19.08, 13.29, -26.79, -11.03, 0.3984, 88.28, 12.48, -9.212, 0.2843, -11.38])
for _p, _l, _r in zip(_sp.bezier_points, ['ALIGNED', 'ALIGNED', 'ALIGNED', 'ALIGNED', 'ALIGNED', 'ALIGNED'], ['ALIGNED', 'ALIGNED', 'ALIGNED', 'ALIGNED', 'ALIGNED', 'ALIGNED']): _p.handle_left_type = _l; _p.handle_right_type = _r
_sp.bezier_points.foreach_set('radius', [4.03, 4.03, 4.03, 4.03, 4.03, 4.03])
_sp.order_u = 0
_sp.order_v = 0
_sp.resolution_u = 48
cu_beziercurve.use_path = True
cu_beziercurve.resolution_u = 48
cu_beziercurve.fill_mode = 'FULL'

# ---- objects
ob_target__e = bpy.data.objects.new('Target (E)', None)
ob_cone = bpy.data.objects.new('Cone', me_cone)
ob_fleet = bpy.data.objects.new('Fleet', me_plane)
ob_path__c = bpy.data.objects.new('Path (C)', cu_beziercurve)
ob_cube = bpy.data.objects.new('Cube', me_cube)
ob_cone_001 = bpy.data.objects.new('Cone.001', me_cone_001)
ob_cone_002 = bpy.data.objects.new('Cone.002', me_cone_002)
ob_empty = bpy.data.objects.new('Empty', None)
ob_cube_001 = bpy.data.objects.new('Cube.001', me_cube_001)
ob_cube_002 = bpy.data.objects.new('Cube.002', me_cube_002)

# ---- transforms, parenting, visibility, modifiers, constraints
ob_target__e.location = (0.0, 0.0, 0.0)
ob_target__e.empty_display_type = 'SPHERE'
_c = ob_target__e.constraints.new('FOLLOW_PATH'); _c.name = 'Follow Path'
_c.target = ob_path__c
_c.offset = -89.56
ob_cone.location = (0.0, 0.0, 0.0)
ob_cone.track_axis = 'POS_Z'
ob_cone.up_axis = 'Y'
ob_fleet.location = (0.0, 0.0, 0.0)
ob_path__c.location = (0.0, 0.0, 0.0)
ob_cube.location = (0.0, 0.0, 0.0)
ob_cube.rotation_euler = (0.2094, 0.5934, 0.9774)
ob_cube.scale = (0.5, 2.0, 3.0)
ob_cone_001.location = (19.93, -1.732, 44.33)
ob_cone_001.track_axis = 'POS_Z'
ob_cone_001.up_axis = 'Y'
_c = ob_cone_001.constraints.new('TRACK_TO'); _c.name = 'Track To'
_c.target = ob_cube
_c.track_axis = 'TRACK_Z'
ob_cone_002.location = (10.8, 0.0, 30.41)
ob_cone_002.rotation_euler = (-8.199e-09, 3.482, 4.765e-08)
ob_cone_002.track_axis = 'POS_Z'
ob_cone_002.up_axis = 'Y'
ob_empty.location = (14.6, -14.18, -8.212)
ob_empty.empty_display_type = 'CUBE'
ob_cube_001.location = (0.0, 0.0, 0.0)
ob_cube_001.rotation_euler = (0.0, 0.0, 0.5236)
ob_cube_002.location = (1.0, 2.0, 3.0)
ob_cube_002.rotation_euler = (0.0, 0.0, 1.047)

# ---- collection membership
col_collection.objects.link(ob_target__e)
col_collection.objects.link(ob_cone)
col_collection.objects.link(ob_fleet)
col_collection.objects.link(ob_path__c)
col_collection.objects.link(ob_cube)
col_collection.objects.link(ob_cone_001)
col_collection.objects.link(ob_cone_002)
col_collection.objects.link(ob_empty)
col_test.objects.link(ob_cube_001)
col_test.objects.link(ob_cube_002)
def _layer_coll(name, lc=None):
    lc = lc or bpy.context.view_layer.layer_collection
    for c in lc.children:
        if c.name == name: return c
        r = _layer_coll(name, c)
        if r: return r
_layer_coll('Test').exclude = True

# ---- scene / render settings (as saved in the file)
scene.frame_start = 1; scene.frame_end = 1000; scene.frame_set(400)
scene.render.engine = 'BLENDER_EEVEE_NEXT'
scene.cycles.use_denoising = False
scene.cycles.samples = 128
scene.cycles.sampling_pattern = 'TABULATED_SOBOL'
scene.cycles.use_adaptive_sampling = False
scene.cycles.use_light_tree = False
scene.view_settings.view_transform = 'Filmic'
bpy.context.view_layer.update()

# ---- added for rendering (the .blend has no active camera and no usable light): camera, sun
cam_auto = bpy.data.cameras.new('AutoCamera')
cam_auto.lens = 50.0
cam_auto.sensor_width = 36.0
cam_auto.clip_end = 2956.87
ob_auto_camera = bpy.data.objects.new('AutoCamera', cam_auto)
scene.collection.objects.link(ob_auto_camera)
ob_auto_camera.location = (177.573, -188.389, 150.26)
ob_auto_camera.rotation_euler = (1.09748, -7.21219e-08, 0.694738)
scene.camera = ob_auto_camera
light_auto_sun = bpy.data.lights.new('AutoSun', 'SUN')
light_auto_sun.energy = 3.0
light_auto_sun.angle = 0.0523599
ob_auto_sun = bpy.data.objects.new('AutoSun', light_auto_sun)
scene.collection.objects.link(ob_auto_sun)
ob_auto_sun.rotation_euler = (0.872665, 0.174533, 0.523599)
bpy.context.view_layer.update()
